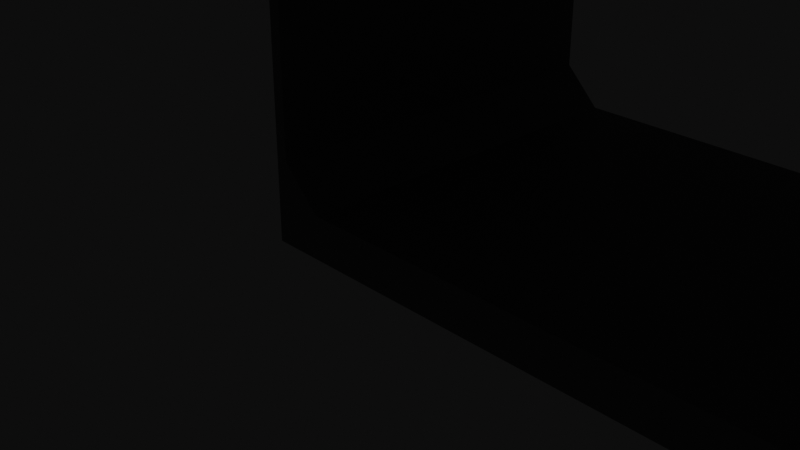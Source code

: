 # Source: blend.blend  (saved by Blender 3.4.6; exported with 4.5.12 LTS)
import bpy
from mathutils import Matrix  # noqa: F401  (used for matrix-valued properties, if any)

bpy.ops.wm.read_factory_settings(use_empty=True)
scene = bpy.context.scene
scene.name = 'Scene'

# ---- collections
col_x = bpy.data.collections.new('_線路'); scene.collection.children.link(col_x)
col_x_1 = bpy.data.collections.new('トンネル'); scene.collection.children.link(col_x_1)
col_x_2 = bpy.data.collections.new('連続ドンネル'); col_x_1.children.link(col_x_2)
col_2_4m = bpy.data.collections.new('2.4m'); col_x_1.children.link(col_2_4m)
col_4_8m = bpy.data.collections.new('4,8m'); col_x_1.children.link(col_4_8m)
col_6m_001 = bpy.data.collections.new('6m.001'); col_x_1.children.link(col_6m_001)
col_7_2m = bpy.data.collections.new('7.2m'); col_x_1.children.link(col_7_2m)
col_14_4m = bpy.data.collections.new('14.4m'); col_x_1.children.link(col_14_4m)
col_x_3 = bpy.data.collections.new('駅部'); scene.collection.children.link(col_x_3)
col_x_4 = bpy.data.collections.new('別ファイル'); col_x_3.children.link(col_x_4)
col_6m = bpy.data.collections.new('駅_6m'); col_x_3.children.link(col_6m)

# ---- materials (node trees are filled in below, after node groups)
mat_x = bpy.data.materials.new('枕木')
mat_x_1 = bpy.data.materials.new('レール')
mat_x_2 = bpy.data.materials.new('マテリアル')
mat_001 = bpy.data.materials.new('マテリアル.001')
mat_002 = bpy.data.materials.new('マテリアル.002')
mat_x_3 = bpy.data.materials.new('手すり')
mat_001_1 = bpy.data.materials.new('レール.001')

# ---- node groups
ng_auto_smooth = bpy.data.node_groups.new('Auto Smooth', 'GeometryNodeTree')
_s = ng_auto_smooth.interface.new_socket(name='Geometry', in_out='OUTPUT', socket_type='NodeSocketGeometry')
_s = ng_auto_smooth.interface.new_socket(name='Geometry', in_out='INPUT', socket_type='NodeSocketGeometry')
_s = ng_auto_smooth.interface.new_socket(name='Angle', in_out='INPUT', socket_type='NodeSocketFloat')
_s.subtype = 'ANGLE'
_s.min_value = 0.0
_s.max_value = 3.142
ng_auto_smooth.is_modifier = True
_N = ng_auto_smooth.nodes; _L = ng_auto_smooth.links
n0 = _N.new('NodeGroupOutput'); n0.name = 'Group Output'; n0.location = (480, -100)
n1 = _N.new('NodeGroupInput'); n1.name = 'Group Input'; n1.location = (-420, -300)
n2 = _N.new('NodeGroupInput'); n2.name = 'Group Input.001'; n2.location = (-60, -100)
n3 = _N.new('GeometryNodeSetShadeSmooth'); n3.name = 'Set Shade Smooth'; n3.location = (120, -100)
n3.domain = 'EDGE'
n4 = _N.new('GeometryNodeSetShadeSmooth'); n4.name = 'Set Shade Smooth.001'; n4.location = (300, -100)
n5 = _N.new('GeometryNodeInputMeshEdgeAngle'); n5.name = 'Edge Angle'; n5.location = (-420, -220)
n6 = _N.new('GeometryNodeInputEdgeSmooth'); n6.name = 'Is Edge Smooth'; n6.location = (-60, -160)
n7 = _N.new('GeometryNodeInputShadeSmooth'); n7.name = 'Is Face Smooth'; n7.location = (-240, -340)
n8 = _N.new('FunctionNodeBooleanMath'); n8.name = 'Boolean Math'; n8.location = (-60, -220)
n9 = _N.new('FunctionNodeCompare'); n9.name = 'Compare'; n9.location = (-240, -180)
n9.operation = 'LESS_EQUAL'
_L.new(n5.outputs[0], n9.inputs[0])
_L.new(n4.outputs[0], n0.inputs[0])
_L.new(n1.outputs[1], n9.inputs[1])
_L.new(n9.outputs[0], n8.inputs[0])
_L.new(n7.outputs[0], n8.inputs[1])
_L.new(n2.outputs[0], n3.inputs[0])
_L.new(n6.outputs[0], n3.inputs[1])
_L.new(n3.outputs[0], n4.inputs[0])
_L.new(n8.outputs[0], n3.inputs[2])
n0.is_active_output = True

# ---- material node trees
mat_x.use_nodes = True; mat_x.node_tree.nodes.clear()
_N = mat_x.node_tree.nodes; _L = mat_x.node_tree.links
n0 = _N.new('ShaderNodeBsdfPrincipled'); n0.name = 'プリンシプルBSDF'; n0.location = (10, 300)
n0.distribution = 'GGX'
n0.subsurface_method = 'RANDOM_WALK_SKIN'
n0.inputs[0].default_value = (0.2, 0.2, 0.2, 1.0)
n0.inputs[3].default_value = 1.45
n0.inputs[27].default_value = (0.0, 0.0, 0.0, 1.0)
n0.inputs[28].default_value = 1.0
n1 = _N.new('ShaderNodeOutputMaterial'); n1.name = 'マテリアル出力'; n1.location = (300, 300)
_L.new(n0.outputs[0], n1.inputs[0])
n1.is_active_output = True
mat_x_1.use_nodes = True; mat_x_1.node_tree.nodes.clear()
_N = mat_x_1.node_tree.nodes; _L = mat_x_1.node_tree.links
n0 = _N.new('ShaderNodeBsdfPrincipled'); n0.name = 'プリンシプルBSDF'; n0.location = (10, 300)
n0.distribution = 'GGX'
n0.subsurface_method = 'RANDOM_WALK_SKIN'
n0.inputs[0].default_value = (0.1, 0.1, 0.1, 1.0)
n0.inputs[3].default_value = 1.45
n0.inputs[27].default_value = (0.0, 0.0, 0.0, 1.0)
n0.inputs[28].default_value = 1.0
n1 = _N.new('ShaderNodeOutputMaterial'); n1.name = 'マテリアル出力'; n1.location = (300, 300)
_L.new(n0.outputs[0], n1.inputs[0])
n1.is_active_output = True
mat_x_2.use_nodes = True; mat_x_2.node_tree.nodes.clear()
_N = mat_x_2.node_tree.nodes; _L = mat_x_2.node_tree.links
n0 = _N.new('ShaderNodeBsdfPrincipled'); n0.name = 'プリンシプルBSDF'; n0.location = (10, 300)
n0.distribution = 'GGX'
n0.subsurface_method = 'RANDOM_WALK_SKIN'
n0.inputs[0].default_value = (0.15, 0.15, 0.15, 1.0)
n0.inputs[2].default_value = 1.0
n0.inputs[3].default_value = 1.45
n0.inputs[27].default_value = (0.0, 0.0, 0.0, 1.0)
n0.inputs[28].default_value = 1.0
n1 = _N.new('ShaderNodeOutputMaterial'); n1.name = 'マテリアル出力'; n1.location = (300, 300)
_L.new(n0.outputs[0], n1.inputs[0])
n1.is_active_output = True
mat_001.use_nodes = True; mat_001.node_tree.nodes.clear()
_N = mat_001.node_tree.nodes; _L = mat_001.node_tree.links
n0 = _N.new('ShaderNodeBsdfPrincipled'); n0.name = 'プリンシプルBSDF'; n0.location = (10, 300)
n0.distribution = 'GGX'
n0.subsurface_method = 'RANDOM_WALK_SKIN'
n0.inputs[0].default_value = (0.2, 0.2, 0.2, 1.0)
n0.inputs[3].default_value = 1.45
n0.inputs[27].default_value = (0.0, 0.0, 0.0, 1.0)
n0.inputs[28].default_value = 1.0
n1 = _N.new('ShaderNodeOutputMaterial'); n1.name = 'マテリアル出力'; n1.location = (300, 300)
_L.new(n0.outputs[0], n1.inputs[0])
n1.is_active_output = True
mat_002.use_nodes = True; mat_002.node_tree.nodes.clear()
_N = mat_002.node_tree.nodes; _L = mat_002.node_tree.links
n0 = _N.new('ShaderNodeBsdfPrincipled'); n0.name = 'プリンシプルBSDF'; n0.location = (10, 300)
n0.distribution = 'GGX'
n0.subsurface_method = 'RANDOM_WALK_SKIN'
n0.inputs[0].default_value = (0.25, 0.25, 0.25, 1.0)
n0.inputs[3].default_value = 1.45
n0.inputs[27].default_value = (0.0, 0.0, 0.0, 1.0)
n0.inputs[28].default_value = 1.0
n1 = _N.new('ShaderNodeOutputMaterial'); n1.name = 'マテリアル出力'; n1.location = (300, 300)
_L.new(n0.outputs[0], n1.inputs[0])
n1.is_active_output = True
mat_x_3.use_nodes = True; mat_x_3.node_tree.nodes.clear()
_N = mat_x_3.node_tree.nodes; _L = mat_x_3.node_tree.links
n0 = _N.new('ShaderNodeBsdfPrincipled'); n0.name = 'プリンシプルBSDF'; n0.location = (10, 300)
n0.distribution = 'GGX'
n0.subsurface_method = 'RANDOM_WALK_SKIN'
n0.inputs[0].default_value = (0.4, 0.3603, 0.1767, 1.0)
n0.inputs[3].default_value = 1.45
n0.inputs[27].default_value = (0.0, 0.0, 0.0, 1.0)
n0.inputs[28].default_value = 1.0
n1 = _N.new('ShaderNodeOutputMaterial'); n1.name = 'マテリアル出力'; n1.location = (300, 300)
_L.new(n0.outputs[0], n1.inputs[0])
n1.is_active_output = True
mat_001_1.use_nodes = True; mat_001_1.node_tree.nodes.clear()
_N = mat_001_1.node_tree.nodes; _L = mat_001_1.node_tree.links
n0 = _N.new('ShaderNodeBsdfPrincipled'); n0.name = 'プリンシプルBSDF'; n0.location = (10, 300)
n0.distribution = 'GGX'
n0.subsurface_method = 'RANDOM_WALK_SKIN'
n0.inputs[3].default_value = 1.45
n0.inputs[28].default_value = 100.0
n1 = _N.new('ShaderNodeOutputMaterial'); n1.name = 'マテリアル出力'; n1.location = (300, 300)
_L.new(n0.outputs[0], n1.inputs[0])
n1.is_active_output = True

# ---- world
world_world = bpy.data.worlds.new('World'); scene.world = world_world
world_world.use_nodes = True; world_world.node_tree.nodes.clear()
_N = world_world.node_tree.nodes; _L = world_world.node_tree.links
n0 = _N.new('ShaderNodeOutputWorld'); n0.name = 'World Output'; n0.location = (300, 300)
n1 = _N.new('ShaderNodeBackground'); n1.name = 'Background'; n1.location = (10, 300)
n1.inputs[0].default_value = (0.05088, 0.05088, 0.05088, 1.0)
_L.new(n1.outputs[0], n0.inputs[0])
n0.is_active_output = True
world_world.color = (0.05088, 0.05088, 0.05088)
world_world.use_sun_shadow = False
world_world.sun_shadow_jitter_overblur = 0.0

# ---- cameras
cam_camera = bpy.data.cameras.new('Camera')
cam_camera.clip_end = 100.0
cam_camera.ortho_scale = 7.314

# ---- lights
light_light = bpy.data.lights.new('Light', 'POINT')
light_light.transmission_factor = 0.0
light_light.energy = 1000.0
light_light.shadow_soft_size = 0.1
light_light.shadow_maximum_resolution = 0.006
light_light.use_absolute_resolution = True

# ---- meshes
me_003 = bpy.data.meshes.new('立方体.003')
me_003.from_pydata([(-1.05, -0.13, -0.105), (-1.05, -0.13, 0.105), (-1.05, 0.13, -0.105), (-1.05, 0.13, 0.105), (0.0, 0.13, -0.105), (0.0, 0.13, 0.073), (0.0, -0.13, -0.105), (0.0, -0.13, 0.073), (-0.3, 0.13, -0.105), (-0.3, -0.13, 0.073), (-0.3, 0.13, 0.073), (-0.3, -0.13, -0.105), (-0.575, 0.13, -0.105), (-0.575, -0.13, 0.105), (-0.575, 0.13, 0.105), (-0.575, -0.13, -0.105), (-0.8685, 0.13, -0.105), (-0.8685, -0.13, 0.105), (-0.8685, 0.13, 0.105), (-0.8685, -0.13, -0.105), (-0.6375, 0.13, 0.105), (-0.6375, -0.13, -0.105), (-0.6375, 0.13, -0.105), (-0.6375, -0.13, 0.105), (-0.6375, -0.13, 0.085), (-0.8685, -0.13, 0.085), (-0.8685, 0.13, 0.085), (-0.6375, 0.13, 0.085), (1.05, -0.13, -0.105), (1.05, -0.13, 0.105), (1.05, 0.13, -0.105), (1.05, 0.13, 0.105), (0.3, 0.13, -0.105), (0.3, -0.13, 0.073), (0.3, 0.13, 0.073), (0.3, -0.13, -0.105), (0.575, 0.13, -0.105), (0.575, -0.13, 0.105), (0.575, 0.13, 0.105), (0.575, -0.13, -0.105), (0.8685, 0.13, -0.105), (0.8685, -0.13, 0.105), (0.8685, 0.13, 0.105), (0.8685, -0.13, -0.105), (0.6375, 0.13, 0.105), (0.6375, -0.13, -0.105), (0.6375, 0.13, -0.105), (0.6375, -0.13, 0.105), (0.6375, -0.13, 0.085), (0.8685, -0.13, 0.085), (0.8685, 0.13, 0.085), (0.6375, 0.13, 0.085)], [], [(0, 1, 3, 2), (7, 6, 4, 5), (19, 17, 1, 0), (18, 3, 1, 17), (8, 4, 6, 11), (8, 10, 5, 4), (12, 14, 10, 8), (12, 8, 11, 15), (5, 10, 9, 7), (6, 7, 9, 11), (22, 12, 15, 21), (22, 20, 14, 12), (10, 14, 13, 9), (11, 9, 13, 15), (2, 3, 18, 16), (2, 16, 19, 0), (23, 20, 27, 24), (21, 23, 24, 25, 17, 19), (15, 13, 23, 21), (14, 20, 23, 13), (16, 18, 26, 27, 20, 22), (16, 22, 21, 19), (27, 26, 25, 24), (18, 17, 25, 26), (28, 30, 31, 29), (43, 28, 29, 41), (42, 41, 29, 31), (32, 35, 6, 4), (32, 4, 5, 34), (36, 32, 34, 38), (36, 39, 35, 32), (5, 7, 33, 34), (6, 35, 33, 7), (46, 45, 39, 36), (46, 36, 38, 44), (34, 33, 37, 38), (35, 39, 37, 33), (30, 40, 42, 31), (30, 28, 43, 40), (47, 48, 51, 44), (45, 43, 41, 49, 48, 47), (39, 45, 47, 37), (38, 37, 47, 44), (40, 46, 44, 51, 50, 42), (40, 43, 45, 46), (51, 48, 49, 50), (42, 50, 49, 41)])
_uv = me_003.uv_layers.new(name='UVマップ')
_uv.uv.foreach_set('vector', [0.375, 0.0, 0.625, 0.0, 0.625, 0.25, 0.375, 0.25, 0.625, 0.875, 0.375, 0.875, 0.25, 0.5, 0.625, 0.375, 0.375, 1.0, 0.625, 1.0, 0.625, 1.0, 0.375, 1.0, 0.875, 0.5, 0.875, 0.5, 0.875, 0.75, 0.875, 0.75, 0.25, 0.5, 0.25, 0.5, 0.25, 0.75, 0.25, 0.75, 0.375, 0.375, 0.625, 0.375, 0.625, 0.375, 0.375, 0.375, 0.375, 0.375, 0.625, 0.375, 0.625, 0.375, 0.375, 0.375, 0.25, 0.5, 0.25, 0.5, 0.25, 0.75, 0.25, 0.75, 0.75, 0.5, 0.75, 0.5, 0.75, 0.75, 0.75, 0.75, 0.375, 0.875, 0.625, 0.875, 0.625, 0.875, 0.375, 0.875, 0.125, 0.5, 0.25, 0.5, 0.25, 0.75, 0.125, 0.75, 0.375, 0.25, 0.625, 0.25, 0.625, 0.375, 0.375, 0.375, 0.75, 0.5, 0.75, 0.5, 0.75, 0.75, 0.75, 0.75, 0.375, 0.875, 0.625, 0.875, 0.625, 0.875, 0.375, 0.875, 0.375, 0.25, 0.625, 0.25, 0.625, 0.25, 0.375, 0.25, 0.125, 0.5, 0.125, 0.5, 0.125, 0.75, 0.125, 0.75, 0.875, 0.75, 0.875, 0.5, 0.875, 0.5, 0.875, 0.75, 0.375, 1.0, 0.625, 1.0, 0.625, 1.0, 0.625, 1.0, 0.625, 1.0, 0.375, 1.0, 0.375, 0.875, 0.625, 0.875, 0.625, 1.0, 0.375, 1.0, 0.75, 0.5, 0.875, 0.5, 0.875, 0.75, 0.75, 0.75, 0.375, 0.25, 0.625, 0.25, 0.625, 0.25, 0.625, 0.25, 0.625, 0.25, 0.375, 0.25, 0.125, 0.5, 0.125, 0.5, 0.125, 0.75, 0.125, 0.75, 0.875, 0.5, 0.875, 0.5, 0.875, 0.75, 0.875, 0.75, 0.875, 0.5, 0.875, 0.75, 0.875, 0.75, 0.875, 0.5, 0.375, 0.0, 0.375, 0.25, 0.625, 0.25, 0.625, 0.0, 0.375, 1.0, 0.375, 1.0, 0.625, 1.0, 0.625, 1.0, 0.875, 0.5, 0.875, 0.75, 0.875, 0.75, 0.875, 0.5, 0.25, 0.5, 0.25, 0.75, 0.25, 0.75, 0.25, 0.5, 0.375, 0.375, 0.375, 0.375, 0.625, 0.375, 0.625, 0.375, 0.375, 0.375, 0.375, 0.375, 0.625, 0.375, 0.625, 0.375, 0.25, 0.5, 0.25, 0.75, 0.25, 0.75, 0.25, 0.5, 0.75, 0.5, 0.75, 0.75, 0.75, 0.75, 0.75, 0.5, 0.375, 0.875, 0.375, 0.875, 0.625, 0.875, 0.625, 0.875, 0.125, 0.5, 0.125, 0.75, 0.25, 0.75, 0.25, 0.5, 0.375, 0.25, 0.375, 0.375, 0.625, 0.375, 0.625, 0.25, 0.75, 0.5, 0.75, 0.75, 0.75, 0.75, 0.75, 0.5, 0.375, 0.875, 0.375, 0.875, 0.625, 0.875, 0.625, 0.875, 0.375, 0.25, 0.375, 0.25, 0.625, 0.25, 0.625, 0.25, 0.125, 0.5, 0.125, 0.75, 0.125, 0.75, 0.125, 0.5, 0.875, 0.75, 0.875, 0.75, 0.875, 0.5, 0.875, 0.5, 0.375, 1.0, 0.375, 1.0, 0.625, 1.0, 0.625, 1.0, 0.625, 1.0, 0.625, 1.0, 0.375, 0.875, 0.375, 1.0, 0.625, 1.0, 0.625, 0.875, 0.75, 0.5, 0.75, 0.75, 0.875, 0.75, 0.875, 0.5, 0.375, 0.25, 0.375, 0.25, 0.625, 0.25, 0.625, 0.25, 0.625, 0.25, 0.625, 0.25, 0.125, 0.5, 0.125, 0.75, 0.125, 0.75, 0.125, 0.5, 0.875, 0.5, 0.875, 0.75, 0.875, 0.75, 0.875, 0.5, 0.875, 0.5, 0.875, 0.5, 0.875, 0.75, 0.875, 0.75])
me_003.materials.append(mat_x)
me_003.update()
me_009 = bpy.data.meshes.new('立方体.009')
me_009.from_pydata([(-0.0325, -2.5, 0.0), (-0.0325, 2.5, 0.0), (0.0325, -2.5, 0.0), (0.0325, 2.5, 0.0), (-0.0075, -2.5, -0.049), (-0.0075, 2.5, -0.049), (0.0075, 2.5, -0.049), (0.0075, -2.5, -0.049), (-0.0325, -2.5, -0.039), (-0.0325, 2.5, -0.039), (0.0325, 2.5, -0.039), (0.0325, -2.5, -0.039), (-0.0075, 2.5, -0.123), (0.0075, 2.5, -0.123), (0.0075, -2.5, -0.123), (-0.0075, -2.5, -0.123), (-0.0635, 2.5, -0.153), (0.0635, 2.5, -0.153), (0.0635, -2.5, -0.153), (-0.0635, -2.5, -0.153), (-0.0635, -2.5, -0.143), (-0.0635, 2.5, -0.143), (0.0635, 2.5, -0.143), (0.0635, -2.5, -0.143)], [], [(8, 0, 1, 9), (9, 1, 3, 10), (10, 3, 2, 11), (11, 2, 0, 8), (3, 1, 0, 2), (14, 7, 4, 15), (13, 6, 7, 14), (12, 5, 6, 13), (15, 4, 5, 12), (7, 11, 8, 4), (6, 10, 11, 7), (5, 9, 10, 6), (4, 8, 9, 5), (20, 15, 12, 21), (21, 12, 13, 22), (22, 13, 14, 23), (23, 14, 15, 20), (18, 19, 16, 17), (18, 23, 20, 19), (17, 22, 23, 18), (16, 21, 22, 17), (19, 20, 21, 16)])
_uv = me_009.uv_layers.new(name='UVマップ')
_uv.uv.foreach_set('vector', [0.625, 0.0, 0.625, 0.0, 0.625, 0.25, 0.625, 0.25, 0.625, 0.25, 0.625, 0.25, 0.625, 0.5, 0.625, 0.5, 0.625, 0.5, 0.625, 0.5, 0.625, 0.75, 0.625, 0.75, 0.625, 0.75, 0.625, 0.75, 0.625, 1.0, 0.625, 1.0, 0.625, 0.5, 0.875, 0.5, 0.875, 0.75, 0.625, 0.75, 0.625, 0.75, 0.625, 0.75, 0.625, 1.0, 0.625, 1.0, 0.625, 0.5, 0.625, 0.5, 0.625, 0.75, 0.625, 0.75, 0.625, 0.25, 0.625, 0.25, 0.625, 0.5, 0.625, 0.5, 0.625, 0.0, 0.625, 0.0, 0.625, 0.25, 0.625, 0.25, 0.625, 0.75, 0.625, 0.75, 0.625, 1.0, 0.625, 1.0, 0.625, 0.5, 0.625, 0.5, 0.625, 0.75, 0.625, 0.75, 0.625, 0.25, 0.625, 0.25, 0.625, 0.5, 0.625, 0.5, 0.625, 0.0, 0.625, 0.0, 0.625, 0.25, 0.625, 0.25, 0.625, 0.0, 0.625, 0.0, 0.625, 0.25, 0.625, 0.25, 0.625, 0.25, 0.625, 0.25, 0.625, 0.5, 0.625, 0.5, 0.625, 0.5, 0.625, 0.5, 0.625, 0.75, 0.625, 0.75, 0.625, 0.75, 0.625, 0.75, 0.625, 1.0, 0.625, 1.0, 0.625, 0.75, 0.625, 0.0, 0.625, 0.25, 0.625, 0.5, 0.625, 0.75, 0.625, 0.75, 0.625, 1.0, 0.625, 1.0, 0.625, 0.5, 0.625, 0.5, 0.625, 0.75, 0.625, 0.75, 0.625, 0.25, 0.625, 0.25, 0.625, 0.5, 0.625, 0.5, 0.625, 0.0, 0.625, 0.0, 0.625, 0.25, 0.625, 0.25])
me_009.materials.append(mat_x_1)
me_009.update()
me_010 = bpy.data.meshes.new('立方体.010')
me_010.from_pydata([(-0.0325, -2.5, 0.0), (-0.0325, 2.5, 0.0), (0.0325, -2.5, 0.0), (0.0325, 2.5, 0.0), (-0.0075, -2.5, -0.049), (-0.0075, 2.5, -0.049), (0.0075, 2.5, -0.049), (0.0075, -2.5, -0.049), (-0.0325, -2.5, -0.039), (-0.0325, 2.5, -0.039), (0.0325, 2.5, -0.039), (0.0325, -2.5, -0.039), (-0.0075, 2.5, -0.123), (0.0075, 2.5, -0.123), (0.0075, -2.5, -0.123), (-0.0075, -2.5, -0.123), (-0.0635, 2.5, -0.153), (0.0635, 2.5, -0.153), (0.0635, -2.5, -0.153), (-0.0635, -2.5, -0.153), (-0.0635, -2.5, -0.143), (-0.0635, 2.5, -0.143), (0.0635, 2.5, -0.143), (0.0635, -2.5, -0.143)], [], [(8, 0, 1, 9), (9, 1, 3, 10), (10, 3, 2, 11), (11, 2, 0, 8), (3, 1, 0, 2), (14, 7, 4, 15), (13, 6, 7, 14), (12, 5, 6, 13), (15, 4, 5, 12), (7, 11, 8, 4), (6, 10, 11, 7), (5, 9, 10, 6), (4, 8, 9, 5), (20, 15, 12, 21), (21, 12, 13, 22), (22, 13, 14, 23), (23, 14, 15, 20), (18, 19, 16, 17), (18, 23, 20, 19), (17, 22, 23, 18), (16, 21, 22, 17), (19, 20, 21, 16)])
_uv = me_010.uv_layers.new(name='UVマップ')
_uv.uv.foreach_set('vector', [0.625, 0.0, 0.625, 0.0, 0.625, 0.25, 0.625, 0.25, 0.625, 0.25, 0.625, 0.25, 0.625, 0.5, 0.625, 0.5, 0.625, 0.5, 0.625, 0.5, 0.625, 0.75, 0.625, 0.75, 0.625, 0.75, 0.625, 0.75, 0.625, 1.0, 0.625, 1.0, 0.625, 0.5, 0.875, 0.5, 0.875, 0.75, 0.625, 0.75, 0.625, 0.75, 0.625, 0.75, 0.625, 1.0, 0.625, 1.0, 0.625, 0.5, 0.625, 0.5, 0.625, 0.75, 0.625, 0.75, 0.625, 0.25, 0.625, 0.25, 0.625, 0.5, 0.625, 0.5, 0.625, 0.0, 0.625, 0.0, 0.625, 0.25, 0.625, 0.25, 0.625, 0.75, 0.625, 0.75, 0.625, 1.0, 0.625, 1.0, 0.625, 0.5, 0.625, 0.5, 0.625, 0.75, 0.625, 0.75, 0.625, 0.25, 0.625, 0.25, 0.625, 0.5, 0.625, 0.5, 0.625, 0.0, 0.625, 0.0, 0.625, 0.25, 0.625, 0.25, 0.625, 0.0, 0.625, 0.0, 0.625, 0.25, 0.625, 0.25, 0.625, 0.25, 0.625, 0.25, 0.625, 0.5, 0.625, 0.5, 0.625, 0.5, 0.625, 0.5, 0.625, 0.75, 0.625, 0.75, 0.625, 0.75, 0.625, 0.75, 0.625, 1.0, 0.625, 1.0, 0.625, 0.75, 0.625, 0.0, 0.625, 0.25, 0.625, 0.5, 0.625, 0.75, 0.625, 0.75, 0.625, 1.0, 0.625, 1.0, 0.625, 0.5, 0.625, 0.5, 0.625, 0.75, 0.625, 0.75, 0.625, 0.25, 0.625, 0.25, 0.625, 0.5, 0.625, 0.5, 0.625, 0.0, 0.625, 0.0, 0.625, 0.25, 0.625, 0.25])
me_010.materials.append(mat_x_1)
me_010.update()
me_005 = bpy.data.meshes.new('円柱.005')
me_005.from_pydata([(0.0, 2.65, -2.7), (0.0, 2.65, 2.5), (1.014, 2.448, -2.7), (1.014, 2.448, 2.5), (1.874, 1.874, -2.7), (1.874, 1.874, 2.5), (2.448, 1.014, -2.7), (2.448, 1.014, 2.5), (2.65, 0.0, -2.7), (2.65, 0.0, 2.5), (2.448, -1.014, -2.7), (2.448, -1.014, 2.5), (1.874, -1.874, -2.7), (1.874, -1.874, 2.5), (1.014, -2.448, -2.7), (1.014, -2.448, 2.5), (0.0, -2.65, -2.7), (0.0, -2.65, 2.5), (-1.014, -2.448, -2.7), (-1.014, -2.448, 2.5), (-1.874, -1.874, -2.7), (-1.874, -1.874, 2.5), (-2.448, -1.014, -2.7), (-2.448, -1.014, 2.5), (-2.65, 0.0, -2.7), (-2.65, 0.0, 2.5), (-2.448, 1.014, -2.7), (-2.448, 1.014, 2.5), (-1.874, 1.874, -2.7), (-1.874, 1.874, 2.5), (-1.014, 2.448, -2.7), (-1.014, 2.448, 2.5)], [], [(0, 1, 3, 2), (2, 3, 5, 4), (4, 5, 7, 6), (6, 7, 9, 8), (8, 9, 11, 10), (10, 11, 13, 12), (12, 13, 15, 14), (14, 15, 17, 16), (16, 17, 19, 18), (18, 19, 21, 20), (20, 21, 23, 22), (22, 23, 25, 24), (24, 25, 27, 26), (26, 27, 29, 28), (28, 29, 31, 30), (30, 31, 1, 0)])
_uv = me_005.uv_layers.new(name='UVマップ')
_uv.uv.foreach_set('vector', [1.0, 0.5, 1.0, 1.0, 0.9375, 1.0, 0.9375, 0.5, 0.9375, 0.5, 0.9375, 1.0, 0.875, 1.0, 0.875, 0.5, 0.875, 0.5, 0.875, 1.0, 0.8125, 1.0, 0.8125, 0.5, 0.8125, 0.5, 0.8125, 1.0, 0.75, 1.0, 0.75, 0.5, 0.75, 0.5, 0.75, 1.0, 0.6875, 1.0, 0.6875, 0.5, 0.6875, 0.5, 0.6875, 1.0, 0.625, 1.0, 0.625, 0.5, 0.625, 0.5, 0.625, 1.0, 0.5625, 1.0, 0.5625, 0.5, 0.5625, 0.5, 0.5625, 1.0, 0.5, 1.0, 0.5, 0.5, 0.5, 0.5, 0.5, 1.0, 0.4375, 1.0, 0.4375, 0.5, 0.4375, 0.5, 0.4375, 1.0, 0.375, 1.0, 0.375, 0.5, 0.375, 0.5, 0.375, 1.0, 0.3125, 1.0, 0.3125, 0.5, 0.3125, 0.5, 0.3125, 1.0, 0.25, 1.0, 0.25, 0.5, 0.25, 0.5, 0.25, 1.0, 0.1875, 1.0, 0.1875, 0.5, 0.1875, 0.5, 0.1875, 1.0, 0.125, 1.0, 0.125, 0.5, 0.125, 0.5, 0.125, 1.0, 0.0625, 1.0, 0.0625, 0.5, 0.0625, 0.5, 0.0625, 1.0, 0.0, 1.0, 0.0, 0.5])
me_005.materials.append(mat_x_2)
me_005.update()
me_003_1 = bpy.data.meshes.new('円柱.003')
me_003_1.from_pydata([(0.0, 2.37, -2.7), (0.0, 2.37, 2.5), (0.1163, 2.367, -2.7), (0.1163, 2.367, 2.5), (0.2323, 2.359, -2.7), (0.2323, 2.359, 2.5), (0.3478, 2.344, -2.7), (0.3478, 2.344, 2.5), (0.4624, 2.324, -2.7), (0.4624, 2.324, 2.5), (0.5759, 2.299, -2.7), (0.5759, 2.299, 2.5), (0.688, 2.268, -2.7), (0.688, 2.268, 2.5), (0.7984, 2.231, -2.7), (0.7984, 2.231, 2.5), (0.907, 2.19, -2.7), (0.907, 2.19, 2.5), (1.013, 2.142, -2.7), (1.013, 2.142, 2.5), (1.117, 2.09, -2.7), (1.117, 2.09, 2.5), (1.218, 2.033, -2.7), (1.218, 2.033, 2.5), (1.317, 1.971, -2.7), (1.317, 1.971, 2.5), (1.412, 1.904, -2.7), (1.412, 1.904, 2.5), (1.504, 1.832, -2.7), (1.504, 1.832, 2.5), (1.592, 1.756, -2.7), (1.592, 1.756, 2.5), (1.676, 1.676, -2.7), (1.676, 1.676, 2.5), (1.756, 1.592, -2.7), (1.756, 1.592, 2.5), (1.832, 1.504, -2.7), (1.832, 1.504, 2.5), (1.904, 1.412, -2.7), (1.904, 1.412, 2.5), (1.971, 1.317, -2.7), (1.971, 1.317, 2.5), (2.033, 1.218, -2.7), (2.033, 1.218, 2.5), (2.09, 1.117, -2.7), (2.09, 1.117, 2.5), (2.142, 1.013, -2.7), (2.142, 1.013, 2.5), (2.19, 0.907, -2.7), (2.19, 0.907, 2.5), (2.231, 0.7984, -2.7), (2.231, 0.7984, 2.5), (2.268, 0.688, -2.7), (2.268, 0.688, 2.5), (2.299, 0.5759, -2.7), (2.299, 0.5759, 2.5), (2.324, 0.4624, -2.7), (2.324, 0.4624, 2.5), (2.344, 0.3478, -2.7), (2.344, 0.3478, 2.5), (2.359, 0.2323, -2.7), (2.359, 0.2323, 2.5), (2.367, 0.1163, -2.7), (2.367, 0.1163, 2.5), (2.37, 0.0, -2.7), (2.37, 0.0, 2.5), (2.367, -0.1163, -2.7), (2.367, -0.1163, 2.5), (2.359, -0.2323, -2.7), (2.359, -0.2323, 2.5), (2.344, -0.3478, -2.7), (2.344, -0.3478, 2.5), (2.324, -0.4624, -2.7), (2.324, -0.4624, 2.5), (2.299, -0.5759, -2.7), (2.299, -0.5759, 2.5), (2.268, -0.688, -2.7), (2.268, -0.688, 2.5), (2.231, -0.7984, -2.7), (2.231, -0.7984, 2.5), (2.19, -0.907, -2.7), (2.19, -0.907, 2.5), (2.142, -1.013, -2.7), (2.142, -1.013, 2.5), (2.09, -1.117, -2.7), (2.09, -1.117, 2.5), (2.033, -1.218, -2.7), (2.033, -1.218, 2.5), (1.971, -1.317, -2.7), (1.971, -1.317, 2.5), (1.904, -1.412, -2.7), (1.904, -1.412, 2.5), (1.832, -1.504, -2.7), (1.832, -1.504, 2.5), (1.756, -1.592, -2.7), (1.756, -1.592, 2.5), (1.676, -1.676, -2.7), (1.676, -1.676, 2.5), (1.592, -1.756, -2.7), (1.592, -1.756, 2.5), (1.504, -1.832, -2.7), (1.504, -1.832, 2.5), (1.412, -1.904, -2.7), (1.412, -1.904, 2.5), (1.317, -1.971, -2.7), (1.317, -1.971, 2.5), (1.218, -2.033, -2.7), (1.218, -2.033, 2.5), (1.117, -2.09, -2.7), (1.117, -2.09, 2.5), (1.013, -2.142, -2.7), (1.013, -2.142, 2.5), (0.907, -2.19, -2.7), (0.907, -2.19, 2.5), (0.7984, -2.231, -2.7), (0.7984, -2.231, 2.5), (0.688, -2.268, -2.7), (0.688, -2.268, 2.5), (0.5759, -2.299, -2.7), (0.5759, -2.299, 2.5), (0.4624, -2.324, -2.7), (0.4624, -2.324, 2.5), (0.3478, -2.344, -2.7), (0.3478, -2.344, 2.5), (0.2323, -2.359, -2.7), (0.2323, -2.359, 2.5), (0.1163, -2.367, -2.7), (0.1163, -2.367, 2.5), (0.0, -2.37, -2.7), (0.0, -2.37, 2.5), (-0.1163, -2.367, -2.7), (-0.1163, -2.367, 2.5), (-0.2323, -2.359, -2.7), (-0.2323, -2.359, 2.5), (-0.3478, -2.344, -2.7), (-0.3478, -2.344, 2.5), (-0.4624, -2.324, -2.7), (-0.4624, -2.324, 2.5), (-0.5759, -2.299, -2.7), (-0.5759, -2.299, 2.5), (-0.688, -2.268, -2.7), (-0.688, -2.268, 2.5), (-0.7984, -2.231, -2.7), (-0.7984, -2.231, 2.5), (-0.907, -2.19, -2.7), (-0.907, -2.19, 2.5), (-1.013, -2.142, -2.7), (-1.013, -2.142, 2.5), (-1.117, -2.09, -2.7), (-1.117, -2.09, 2.5), (-1.218, -2.033, -2.7), (-1.218, -2.033, 2.5), (-1.317, -1.971, -2.7), (-1.317, -1.971, 2.5), (-1.412, -1.904, -2.7), (-1.412, -1.904, 2.5), (-1.504, -1.832, -2.7), (-1.504, -1.832, 2.5), (-1.592, -1.756, -2.7), (-1.592, -1.756, 2.5), (-1.676, -1.676, -2.7), (-1.676, -1.676, 2.5), (-1.756, -1.592, -2.7), (-1.756, -1.592, 2.5), (-1.832, -1.504, -2.7), (-1.832, -1.504, 2.5), (-1.904, -1.412, -2.7), (-1.904, -1.412, 2.5), (-1.971, -1.317, -2.7), (-1.971, -1.317, 2.5), (-2.033, -1.218, -2.7), (-2.033, -1.218, 2.5), (-2.09, -1.117, -2.7), (-2.09, -1.117, 2.5), (-2.142, -1.013, -2.7), (-2.142, -1.013, 2.5), (-2.19, -0.907, -2.7), (-2.19, -0.907, 2.5), (-2.231, -0.7984, -2.7), (-2.231, -0.7984, 2.5), (-2.268, -0.688, -2.7), (-2.268, -0.688, 2.5), (-2.299, -0.5759, -2.7), (-2.299, -0.5759, 2.5), (-2.324, -0.4624, -2.7), (-2.324, -0.4624, 2.5), (-2.344, -0.3478, -2.7), (-2.344, -0.3478, 2.5), (-2.359, -0.2323, -2.7), (-2.359, -0.2323, 2.5), (-2.367, -0.1163, -2.7), (-2.367, -0.1163, 2.5), (-2.37, 0.0, -2.7), (-2.37, 0.0, 2.5), (-2.367, 0.1163, -2.7), (-2.367, 0.1163, 2.5), (-2.359, 0.2323, -2.7), (-2.359, 0.2323, 2.5), (-2.344, 0.3478, -2.7), (-2.344, 0.3478, 2.5), (-2.324, 0.4624, -2.7), (-2.324, 0.4624, 2.5), (-2.299, 0.5759, -2.7), (-2.299, 0.5759, 2.5), (-2.268, 0.688, -2.7), (-2.268, 0.688, 2.5), (-2.231, 0.7984, -2.7), (-2.231, 0.7984, 2.5), (-2.19, 0.907, -2.7), (-2.19, 0.907, 2.5), (-2.142, 1.013, -2.7), (-2.142, 1.013, 2.5), (-2.09, 1.117, -2.7), (-2.09, 1.117, 2.5), (-2.033, 1.218, -2.7), (-2.033, 1.218, 2.5), (-1.971, 1.317, -2.7), (-1.971, 1.317, 2.5), (-1.904, 1.412, -2.7), (-1.904, 1.412, 2.5), (-1.832, 1.504, -2.7), (-1.832, 1.504, 2.5), (-1.756, 1.592, -2.7), (-1.756, 1.592, 2.5), (-1.676, 1.676, -2.7), (-1.676, 1.676, 2.5), (-1.592, 1.756, -2.7), (-1.592, 1.756, 2.5), (-1.504, 1.832, -2.7), (-1.504, 1.832, 2.5), (-1.412, 1.904, -2.7), (-1.412, 1.904, 2.5), (-1.317, 1.971, -2.7), (-1.317, 1.971, 2.5), (-1.218, 2.033, -2.7), (-1.218, 2.033, 2.5), (-1.117, 2.09, -2.7), (-1.117, 2.09, 2.5), (-1.013, 2.142, -2.7), (-1.013, 2.142, 2.5), (-0.907, 2.19, -2.7), (-0.907, 2.19, 2.5), (-0.7984, 2.231, -2.7), (-0.7984, 2.231, 2.5), (-0.688, 2.268, -2.7), (-0.688, 2.268, 2.5), (-0.5759, 2.299, -2.7), (-0.5759, 2.299, 2.5), (-0.4624, 2.324, -2.7), (-0.4624, 2.324, 2.5), (-0.3478, 2.344, -2.7), (-0.3478, 2.344, 2.5), (-0.2323, 2.359, -2.7), (-0.2323, 2.359, 2.5), (-0.1163, 2.367, -2.7), (-0.1163, 2.367, 2.5)], [], [(0, 2, 3, 1), (2, 4, 5, 3), (4, 6, 7, 5), (6, 8, 9, 7), (8, 10, 11, 9), (10, 12, 13, 11), (12, 14, 15, 13), (14, 16, 17, 15), (16, 18, 19, 17), (18, 20, 21, 19), (20, 22, 23, 21), (22, 24, 25, 23), (24, 26, 27, 25), (26, 28, 29, 27), (28, 30, 31, 29), (30, 32, 33, 31), (32, 34, 35, 33), (34, 36, 37, 35), (36, 38, 39, 37), (38, 40, 41, 39), (40, 42, 43, 41), (42, 44, 45, 43), (44, 46, 47, 45), (46, 48, 49, 47), (48, 50, 51, 49), (50, 52, 53, 51), (52, 54, 55, 53), (54, 56, 57, 55), (56, 58, 59, 57), (58, 60, 61, 59), (60, 62, 63, 61), (62, 64, 65, 63), (64, 66, 67, 65), (66, 68, 69, 67), (68, 70, 71, 69), (70, 72, 73, 71), (72, 74, 75, 73), (74, 76, 77, 75), (76, 78, 79, 77), (78, 80, 81, 79), (80, 82, 83, 81), (82, 84, 85, 83), (84, 86, 87, 85), (86, 88, 89, 87), (88, 90, 91, 89), (90, 92, 93, 91), (92, 94, 95, 93), (94, 96, 97, 95), (96, 98, 99, 97), (98, 100, 101, 99), (100, 102, 103, 101), (102, 104, 105, 103), (104, 106, 107, 105), (106, 108, 109, 107), (108, 110, 111, 109), (110, 112, 113, 111), (112, 114, 115, 113), (114, 116, 117, 115), (116, 118, 119, 117), (118, 120, 121, 119), (120, 122, 123, 121), (122, 124, 125, 123), (124, 126, 127, 125), (126, 128, 129, 127), (128, 130, 131, 129), (130, 132, 133, 131), (132, 134, 135, 133), (134, 136, 137, 135), (136, 138, 139, 137), (138, 140, 141, 139), (140, 142, 143, 141), (142, 144, 145, 143), (144, 146, 147, 145), (146, 148, 149, 147), (148, 150, 151, 149), (150, 152, 153, 151), (152, 154, 155, 153), (154, 156, 157, 155), (156, 158, 159, 157), (158, 160, 161, 159), (160, 162, 163, 161), (162, 164, 165, 163), (164, 166, 167, 165), (166, 168, 169, 167), (168, 170, 171, 169), (170, 172, 173, 171), (172, 174, 175, 173), (174, 176, 177, 175), (176, 178, 179, 177), (178, 180, 181, 179), (180, 182, 183, 181), (182, 184, 185, 183), (184, 186, 187, 185), (186, 188, 189, 187), (188, 190, 191, 189), (190, 192, 193, 191), (192, 194, 195, 193), (194, 196, 197, 195), (196, 198, 199, 197), (198, 200, 201, 199), (200, 202, 203, 201), (202, 204, 205, 203), (204, 206, 207, 205), (206, 208, 209, 207), (208, 210, 211, 209), (210, 212, 213, 211), (212, 214, 215, 213), (214, 216, 217, 215), (216, 218, 219, 217), (218, 220, 221, 219), (220, 222, 223, 221), (222, 224, 225, 223), (224, 226, 227, 225), (226, 228, 229, 227), (228, 230, 231, 229), (230, 232, 233, 231), (232, 234, 235, 233), (234, 236, 237, 235), (236, 238, 239, 237), (238, 240, 241, 239), (240, 242, 243, 241), (242, 244, 245, 243), (244, 246, 247, 245), (246, 248, 249, 247), (248, 250, 251, 249), (250, 252, 253, 251), (252, 254, 255, 253), (254, 0, 1, 255)])
_uv = me_003_1.uv_layers.new(name='UVマップ')
_uv.uv.foreach_set('vector', [1.0, 0.5, 0.9922, 0.5, 0.9922, 1.0, 1.0, 1.0, 0.9922, 0.5, 0.9844, 0.5, 0.9844, 1.0, 0.9922, 1.0, 0.9844, 0.5, 0.9766, 0.5, 0.9766, 1.0, 0.9844, 1.0, 0.9766, 0.5, 0.9688, 0.5, 0.9688, 1.0, 0.9766, 1.0, 0.9688, 0.5, 0.9609, 0.5, 0.9609, 1.0, 0.9688, 1.0, 0.9609, 0.5, 0.9531, 0.5, 0.9531, 1.0, 0.9609, 1.0, 0.9531, 0.5, 0.9453, 0.5, 0.9453, 1.0, 0.9531, 1.0, 0.9453, 0.5, 0.9375, 0.5, 0.9375, 1.0, 0.9453, 1.0, 0.9375, 0.5, 0.9297, 0.5, 0.9297, 1.0, 0.9375, 1.0, 0.9297, 0.5, 0.9219, 0.5, 0.9219, 1.0, 0.9297, 1.0, 0.9219, 0.5, 0.9141, 0.5, 0.9141, 1.0, 0.9219, 1.0, 0.9141, 0.5, 0.9062, 0.5, 0.9062, 1.0, 0.9141, 1.0, 0.9062, 0.5, 0.8984, 0.5, 0.8984, 1.0, 0.9062, 1.0, 0.8984, 0.5, 0.8906, 0.5, 0.8906, 1.0, 0.8984, 1.0, 0.8906, 0.5, 0.8828, 0.5, 0.8828, 1.0, 0.8906, 1.0, 0.8828, 0.5, 0.875, 0.5, 0.875, 1.0, 0.8828, 1.0, 0.875, 0.5, 0.8672, 0.5, 0.8672, 1.0, 0.875, 1.0, 0.8672, 0.5, 0.8594, 0.5, 0.8594, 1.0, 0.8672, 1.0, 0.8594, 0.5, 0.8516, 0.5, 0.8516, 1.0, 0.8594, 1.0, 0.8516, 0.5, 0.8438, 0.5, 0.8438, 1.0, 0.8516, 1.0, 0.8438, 0.5, 0.8359, 0.5, 0.8359, 1.0, 0.8438, 1.0, 0.8359, 0.5, 0.8281, 0.5, 0.8281, 1.0, 0.8359, 1.0, 0.8281, 0.5, 0.8203, 0.5, 0.8203, 1.0, 0.8281, 1.0, 0.8203, 0.5, 0.8125, 0.5, 0.8125, 1.0, 0.8203, 1.0, 0.8125, 0.5, 0.8047, 0.5, 0.8047, 1.0, 0.8125, 1.0, 0.8047, 0.5, 0.7969, 0.5, 0.7969, 1.0, 0.8047, 1.0, 0.7969, 0.5, 0.7891, 0.5, 0.7891, 1.0, 0.7969, 1.0, 0.7891, 0.5, 0.7812, 0.5, 0.7812, 1.0, 0.7891, 1.0, 0.7812, 0.5, 0.7734, 0.5, 0.7734, 1.0, 0.7812, 1.0, 0.7734, 0.5, 0.7656, 0.5, 0.7656, 1.0, 0.7734, 1.0, 0.7656, 0.5, 0.7578, 0.5, 0.7578, 1.0, 0.7656, 1.0, 0.7578, 0.5, 0.75, 0.5, 0.75, 1.0, 0.7578, 1.0, 0.75, 0.5, 0.7422, 0.5, 0.7422, 1.0, 0.75, 1.0, 0.7422, 0.5, 0.7344, 0.5, 0.7344, 1.0, 0.7422, 1.0, 0.7344, 0.5, 0.7266, 0.5, 0.7266, 1.0, 0.7344, 1.0, 0.7266, 0.5, 0.7188, 0.5, 0.7188, 1.0, 0.7266, 1.0, 0.7188, 0.5, 0.7109, 0.5, 0.7109, 1.0, 0.7188, 1.0, 0.7109, 0.5, 0.7031, 0.5, 0.7031, 1.0, 0.7109, 1.0, 0.7031, 0.5, 0.6953, 0.5, 0.6953, 1.0, 0.7031, 1.0, 0.6953, 0.5, 0.6875, 0.5, 0.6875, 1.0, 0.6953, 1.0, 0.6875, 0.5, 0.6797, 0.5, 0.6797, 1.0, 0.6875, 1.0, 0.6797, 0.5, 0.6719, 0.5, 0.6719, 1.0, 0.6797, 1.0, 0.6719, 0.5, 0.6641, 0.5, 0.6641, 1.0, 0.6719, 1.0, 0.6641, 0.5, 0.6562, 0.5, 0.6562, 1.0, 0.6641, 1.0, 0.6562, 0.5, 0.6484, 0.5, 0.6484, 1.0, 0.6562, 1.0, 0.6484, 0.5, 0.6406, 0.5, 0.6406, 1.0, 0.6484, 1.0, 0.6406, 0.5, 0.6328, 0.5, 0.6328, 1.0, 0.6406, 1.0, 0.6328, 0.5, 0.625, 0.5, 0.625, 1.0, 0.6328, 1.0, 0.625, 0.5, 0.6172, 0.5, 0.6172, 1.0, 0.625, 1.0, 0.6172, 0.5, 0.6094, 0.5, 0.6094, 1.0, 0.6172, 1.0, 0.6094, 0.5, 0.6016, 0.5, 0.6016, 1.0, 0.6094, 1.0, 0.6016, 0.5, 0.5938, 0.5, 0.5938, 1.0, 0.6016, 1.0, 0.5938, 0.5, 0.5859, 0.5, 0.5859, 1.0, 0.5938, 1.0, 0.5859, 0.5, 0.5781, 0.5, 0.5781, 1.0, 0.5859, 1.0, 0.5781, 0.5, 0.5703, 0.5, 0.5703, 1.0, 0.5781, 1.0, 0.5703, 0.5, 0.5625, 0.5, 0.5625, 1.0, 0.5703, 1.0, 0.5625, 0.5, 0.5547, 0.5, 0.5547, 1.0, 0.5625, 1.0, 0.5547, 0.5, 0.5469, 0.5, 0.5469, 1.0, 0.5547, 1.0, 0.5469, 0.5, 0.5391, 0.5, 0.5391, 1.0, 0.5469, 1.0, 0.5391, 0.5, 0.5312, 0.5, 0.5312, 1.0, 0.5391, 1.0, 0.5312, 0.5, 0.5234, 0.5, 0.5234, 1.0, 0.5312, 1.0, 0.5234, 0.5, 0.5156, 0.5, 0.5156, 1.0, 0.5234, 1.0, 0.5156, 0.5, 0.5078, 0.5, 0.5078, 1.0, 0.5156, 1.0, 0.5078, 0.5, 0.5, 0.5, 0.5, 1.0, 0.5078, 1.0, 0.5, 0.5, 0.4922, 0.5, 0.4922, 1.0, 0.5, 1.0, 0.4922, 0.5, 0.4844, 0.5, 0.4844, 1.0, 0.4922, 1.0, 0.4844, 0.5, 0.4766, 0.5, 0.4766, 1.0, 0.4844, 1.0, 0.4766, 0.5, 0.4688, 0.5, 0.4688, 1.0, 0.4766, 1.0, 0.4688, 0.5, 0.4609, 0.5, 0.4609, 1.0, 0.4688, 1.0, 0.4609, 0.5, 0.4531, 0.5, 0.4531, 1.0, 0.4609, 1.0, 0.4531, 0.5, 0.4453, 0.5, 0.4453, 1.0, 0.4531, 1.0, 0.4453, 0.5, 0.4375, 0.5, 0.4375, 1.0, 0.4453, 1.0, 0.4375, 0.5, 0.4297, 0.5, 0.4297, 1.0, 0.4375, 1.0, 0.4297, 0.5, 0.4219, 0.5, 0.4219, 1.0, 0.4297, 1.0, 0.4219, 0.5, 0.4141, 0.5, 0.4141, 1.0, 0.4219, 1.0, 0.4141, 0.5, 0.4062, 0.5, 0.4062, 1.0, 0.4141, 1.0, 0.4062, 0.5, 0.3984, 0.5, 0.3984, 1.0, 0.4062, 1.0, 0.3984, 0.5, 0.3906, 0.5, 0.3906, 1.0, 0.3984, 1.0, 0.3906, 0.5, 0.3828, 0.5, 0.3828, 1.0, 0.3906, 1.0, 0.3828, 0.5, 0.375, 0.5, 0.375, 1.0, 0.3828, 1.0, 0.375, 0.5, 0.3672, 0.5, 0.3672, 1.0, 0.375, 1.0, 0.3672, 0.5, 0.3594, 0.5, 0.3594, 1.0, 0.3672, 1.0, 0.3594, 0.5, 0.3516, 0.5, 0.3516, 1.0, 0.3594, 1.0, 0.3516, 0.5, 0.3438, 0.5, 0.3438, 1.0, 0.3516, 1.0, 0.3438, 0.5, 0.3359, 0.5, 0.3359, 1.0, 0.3438, 1.0, 0.3359, 0.5, 0.3281, 0.5, 0.3281, 1.0, 0.3359, 1.0, 0.3281, 0.5, 0.3203, 0.5, 0.3203, 1.0, 0.3281, 1.0, 0.3203, 0.5, 0.3125, 0.5, 0.3125, 1.0, 0.3203, 1.0, 0.3125, 0.5, 0.3047, 0.5, 0.3047, 1.0, 0.3125, 1.0, 0.3047, 0.5, 0.2969, 0.5, 0.2969, 1.0, 0.3047, 1.0, 0.2969, 0.5, 0.2891, 0.5, 0.2891, 1.0, 0.2969, 1.0, 0.2891, 0.5, 0.2812, 0.5, 0.2812, 1.0, 0.2891, 1.0, 0.2812, 0.5, 0.2734, 0.5, 0.2734, 1.0, 0.2812, 1.0, 0.2734, 0.5, 0.2656, 0.5, 0.2656, 1.0, 0.2734, 1.0, 0.2656, 0.5, 0.2578, 0.5, 0.2578, 1.0, 0.2656, 1.0, 0.2578, 0.5, 0.25, 0.5, 0.25, 1.0, 0.2578, 1.0, 0.25, 0.5, 0.2422, 0.5, 0.2422, 1.0, 0.25, 1.0, 0.2422, 0.5, 0.2344, 0.5, 0.2344, 1.0, 0.2422, 1.0, 0.2344, 0.5, 0.2266, 0.5, 0.2266, 1.0, 0.2344, 1.0, 0.2266, 0.5, 0.2188, 0.5, 0.2188, 1.0, 0.2266, 1.0, 0.2188, 0.5, 0.2109, 0.5, 0.2109, 1.0, 0.2188, 1.0, 0.2109, 0.5, 0.2031, 0.5, 0.2031, 1.0, 0.2109, 1.0, 0.2031, 0.5, 0.1953, 0.5, 0.1953, 1.0, 0.2031, 1.0, 0.1953, 0.5, 0.1875, 0.5, 0.1875, 1.0, 0.1953, 1.0, 0.1875, 0.5, 0.1797, 0.5, 0.1797, 1.0, 0.1875, 1.0, 0.1797, 0.5, 0.1719, 0.5, 0.1719, 1.0, 0.1797, 1.0, 0.1719, 0.5, 0.1641, 0.5, 0.1641, 1.0, 0.1719, 1.0, 0.1641, 0.5, 0.1562, 0.5, 0.1562, 1.0, 0.1641, 1.0, 0.1562, 0.5, 0.1484, 0.5, 0.1484, 1.0, 0.1562, 1.0, 0.1484, 0.5, 0.1406, 0.5, 0.1406, 1.0, 0.1484, 1.0, 0.1406, 0.5, 0.1328, 0.5, 0.1328, 1.0, 0.1406, 1.0, 0.1328, 0.5, 0.125, 0.5, 0.125, 1.0, 0.1328, 1.0, 0.125, 0.5, 0.1172, 0.5, 0.1172, 1.0, 0.125, 1.0, 0.1172, 0.5, 0.1094, 0.5, 0.1094, 1.0, 0.1172, 1.0, 0.1094, 0.5, 0.1016, 0.5, 0.1016, 1.0, 0.1094, 1.0, 0.1016, 0.5, 0.09375, 0.5, 0.09375, 1.0, 0.1016, 1.0, 0.09375, 0.5, 0.08594, 0.5, 0.08594, 1.0, 0.09375, 1.0, 0.08594, 0.5, 0.07812, 0.5, 0.07812, 1.0, 0.08594, 1.0, 0.07812, 0.5, 0.07031, 0.5, 0.07031, 1.0, 0.07812, 1.0, 0.07031, 0.5, 0.0625, 0.5, 0.0625, 1.0, 0.07031, 1.0, 0.0625, 0.5, 0.05469, 0.5, 0.05469, 1.0, 0.0625, 1.0, 0.05469, 0.5, 0.04688, 0.5, 0.04688, 1.0, 0.05469, 1.0, 0.04688, 0.5, 0.03906, 0.5, 0.03906, 1.0, 0.04688, 1.0, 0.03906, 0.5, 0.03125, 0.5, 0.03125, 1.0, 0.03906, 1.0, 0.03125, 0.5, 0.02344, 0.5, 0.02344, 1.0, 0.03125, 1.0, 0.02344, 0.5, 0.01562, 0.5, 0.01562, 1.0, 0.02344, 1.0, 0.01562, 0.5, 0.007812, 0.5, 0.007812, 1.0, 0.01562, 1.0, 0.007812, 0.5, 0.0, 0.5, 0.0, 1.0, 0.007812, 1.0])
me_003_1.materials.append(mat_x_2)
me_003_1.update()
me_001 = bpy.data.meshes.new('立方体.001')
me_001.from_pydata([(-0.575, -2.5, -1.2), (-0.575, -2.5, 0.0), (-0.575, 2.7, -1.2), (-0.575, 2.7, 8.742e-09), (0.225, -2.5, -1.2), (0.225, -2.5, 0.0), (0.225, 2.7, -1.2), (0.225, 2.7, 8.742e-09)], [], [(0, 1, 3, 2), (2, 3, 7, 6), (6, 7, 5, 4), (4, 5, 1, 0), (2, 6, 4, 0), (7, 3, 1, 5)])
_uv = me_001.uv_layers.new(name='UVマップ')
_uv.uv.foreach_set('vector', [0.375, 0.0, 0.625, 0.0, 0.625, 0.25, 0.375, 0.25, 0.375, 0.25, 0.625, 0.25, 0.625, 0.5, 0.375, 0.5, 0.375, 0.5, 0.625, 0.5, 0.625, 0.75, 0.375, 0.75, 0.375, 0.75, 0.625, 0.75, 0.625, 1.0, 0.375, 1.0, 0.125, 0.5, 0.375, 0.5, 0.375, 0.75, 0.125, 0.75, 0.625, 0.5, 0.875, 0.5, 0.875, 0.75, 0.625, 0.75])
me_001.materials.append(mat_x)
me_001.update()
me_002 = bpy.data.meshes.new('立方体.002')
me_002.from_pydata([(0.175, -2.5, -1.3), (0.175, -2.5, -0.45), (0.175, 2.7, -1.3), (0.175, 2.7, -0.45), (0.525, -2.5, -1.3), (0.525, -2.5, -0.45), (0.525, 2.7, -1.3), (0.525, 2.7, -0.45)], [], [(0, 1, 3, 2), (2, 3, 7, 6), (6, 7, 5, 4), (4, 5, 1, 0), (2, 6, 4, 0), (7, 3, 1, 5)])
_uv = me_002.uv_layers.new(name='UVマップ')
_uv.uv.foreach_set('vector', [0.375, 0.0, 0.625, 0.0, 0.625, 0.25, 0.375, 0.25, 0.375, 0.25, 0.625, 0.25, 0.625, 0.5, 0.375, 0.5, 0.375, 0.5, 0.625, 0.5, 0.625, 0.75, 0.375, 0.75, 0.375, 0.75, 0.625, 0.75, 0.625, 1.0, 0.375, 1.0, 0.125, 0.5, 0.375, 0.5, 0.375, 0.75, 0.125, 0.75, 0.625, 0.5, 0.875, 0.5, 0.875, 0.75, 0.625, 0.75])
me_002.materials.append(mat_x_2)
me_002.update()
me_006 = bpy.data.meshes.new('円柱.006')
me_006.from_pydata([(-2.263e-09, 0.1, -2.7), (0.0, 0.1, 2.5), (0.0, -0.1, -2.5), (0.0, -0.1, 2.5), (-0.03827, -0.09239, -2.7), (-0.03827, -0.09239, 2.5), (-0.07071, -0.07071, -2.7), (-0.07071, -0.07071, 2.5), (-0.09239, -0.03827, -2.7), (-0.09239, -0.03827, 2.5), (-0.1, -2.979e-10, -2.7), (-0.1, 0.0, 2.5), (-0.09239, 0.03827, -2.7), (-0.09239, 0.03827, 2.5), (-0.07071, 0.07071, -2.7), (-0.07071, 0.07071, 2.5), (-0.03827, 0.09239, -2.7), (-0.03827, 0.09239, 2.5), (0.15, 0.1, -2.7), (0.15, 0.1, 2.5), (0.15, -0.1, 2.5), (0.15, -0.1, -2.7)], [], [(0, 2, 4, 6, 8, 10, 12, 14, 16), (2, 3, 5, 4), (4, 5, 7, 6), (6, 7, 9, 8), (8, 9, 11, 10), (10, 11, 13, 12), (12, 13, 15, 14), (3, 1, 17, 15, 13, 11, 9, 7, 5), (14, 15, 17, 16), (16, 17, 1, 0), (2, 0, 18, 21), (18, 19, 20, 21), (0, 1, 19, 18), (3, 2, 21, 20), (1, 3, 20, 19)])
_uv = me_006.uv_layers.new(name='UVマップ')
_uv.uv.foreach_set('vector', [0.0, 0.5, 0.5, 0.5, 0.4375, 0.5, 0.375, 0.5, 0.3125, 0.5, 0.25, 0.5, 0.1875, 0.5, 0.125, 0.5, 0.0625, 0.5, 0.5, 0.5, 0.5, 1.0, 0.4375, 1.0, 0.4375, 0.5, 0.4375, 0.5, 0.4375, 1.0, 0.375, 1.0, 0.375, 0.5, 0.375, 0.5, 0.375, 1.0, 0.3125, 1.0, 0.3125, 0.5, 0.3125, 0.5, 0.3125, 1.0, 0.25, 1.0, 0.25, 0.5, 0.25, 0.5, 0.25, 1.0, 0.1875, 1.0, 0.1875, 0.5, 0.1875, 0.5, 0.1875, 1.0, 0.125, 1.0, 0.125, 0.5, 0.5, 1.0, 0.0, 1.0, 0.0625, 1.0, 0.125, 1.0, 0.1875, 1.0, 0.25, 1.0, 0.3125, 1.0, 0.375, 1.0, 0.4375, 1.0, 0.125, 0.5, 0.125, 1.0, 0.0625, 1.0, 0.0625, 0.5, 0.0625, 0.5, 0.0625, 1.0, 0.0, 1.0, 0.0, 0.5, 0.5, 0.5, 0.0, 0.5, 0.0, 0.5, 0.5, 0.5, 0.0, 0.5, 0.0, 1.0, 0.5, 1.0, 0.5, 0.5, 0.0, 0.5, 0.0, 1.0, 0.0, 1.0, 0.0, 0.5, 0.5, 1.0, 0.5, 0.5, 0.5, 0.5, 0.5, 1.0, 0.0, 1.0, 0.5, 1.0, 0.5, 1.0, 0.0, 1.0])
me_006.materials.append(mat_001)
me_006.update()
me_007 = bpy.data.meshes.new('円柱.007')
me_007.from_pydata([(0.0, 0.025, -2.7), (0.0, 0.025, 2.5), (0.01768, 0.01768, -2.5), (0.01768, 0.01768, 2.5), (0.025, 0.0, -2.5), (0.025, 0.0, 2.5), (0.01768, -0.01768, -2.5), (0.01768, -0.01768, 2.5), (0.0, -0.025, -2.5), (0.0, -0.025, 2.5), (-0.01768, -0.01768, -2.7), (-0.01768, -0.01768, 2.5), (-0.025, 0.0, -2.7), (-0.025, 0.0, 2.5), (-0.01768, 0.01768, -2.7), (-0.01768, 0.01768, 2.5)], [], [(0, 1, 3, 2), (2, 3, 5, 4), (4, 5, 7, 6), (6, 7, 9, 8), (8, 9, 11, 10), (10, 11, 13, 12), (3, 1, 15, 13, 11, 9, 7, 5), (12, 13, 15, 14), (14, 15, 1, 0), (0, 2, 4, 6, 8, 10, 12, 14)])
_uv = me_007.uv_layers.new(name='UVマップ')
_uv.uv.foreach_set('vector', [1.0, 0.5, 1.0, 1.0, 0.875, 1.0, 0.875, 0.5, 0.875, 0.5, 0.875, 1.0, 0.75, 1.0, 0.75, 0.5, 0.75, 0.5, 0.75, 1.0, 0.625, 1.0, 0.625, 0.5, 0.625, 0.5, 0.625, 1.0, 0.5, 1.0, 0.5, 0.5, 0.5, 0.5, 0.5, 1.0, 0.375, 1.0, 0.375, 0.5, 0.375, 0.5, 0.375, 1.0, 0.25, 1.0, 0.25, 0.5, 0.4197, 0.4197, 0.25, 0.49, 0.08029, 0.4197, 0.01, 0.25, 0.08029, 0.08029, 0.25, 0.01, 0.4197, 0.08029, 0.49, 0.25, 0.25, 0.5, 0.25, 1.0, 0.125, 1.0, 0.125, 0.5, 0.125, 0.5, 0.125, 1.0, 0.0, 1.0, 0.0, 0.5, 0.75, 0.49, 0.9197, 0.4197, 0.99, 0.25, 0.9197, 0.08029, 0.75, 0.01, 0.5803, 0.08029, 0.51, 0.25, 0.5803, 0.4197])
me_007.materials.append(mat_001)
me_007.update()
me_004 = bpy.data.meshes.new('立方体.004')
me_004.from_pydata([(-0.05, -1.0, -0.075), (-0.05, -1.0, 0.075), (-0.05, 1.08, -0.075), (-0.05, 1.08, 0.075), (0.05, -1.0, -0.075), (0.05, -1.0, 0.075), (0.05, 1.08, -0.075), (0.05, 1.08, 0.075)], [], [(0, 1, 3, 2), (2, 3, 7, 6), (6, 7, 5, 4), (4, 5, 1, 0), (2, 6, 4, 0), (7, 3, 1, 5)])
_uv = me_004.uv_layers.new(name='UVマップ')
_uv.uv.foreach_set('vector', [0.375, 0.0, 0.625, 0.0, 0.625, 0.25, 0.375, 0.25, 0.375, 0.25, 0.625, 0.25, 0.625, 0.5, 0.375, 0.5, 0.375, 0.5, 0.625, 0.5, 0.625, 0.75, 0.375, 0.75, 0.375, 0.75, 0.625, 0.75, 0.625, 1.0, 0.375, 1.0, 0.125, 0.5, 0.375, 0.5, 0.375, 0.75, 0.125, 0.75, 0.625, 0.5, 0.875, 0.5, 0.875, 0.75, 0.625, 0.75])
me_004.materials.append(mat_001)
me_004.update()
me_008 = bpy.data.meshes.new('円柱.008')
me_008.from_pydata([(0.15, 0.025, -2.5), (0.15, 0.025, 2.5), (0.1677, 0.01768, -2.5), (0.1677, 0.01768, 2.5), (0.175, 5.821e-11, -2.5), (0.175, 5.821e-11, 2.5), (0.1677, -0.01768, -2.5), (0.1677, -0.01768, 2.5), (0.15, -0.025, -2.5), (0.15, -0.025, 2.5), (0.1323, -0.01768, -2.5), (0.1323, -0.01768, 2.5), (0.125, 5.821e-11, -2.5), (0.125, 5.821e-11, 2.5), (0.1323, 0.01768, -2.5), (0.1323, 0.01768, 2.5), (0.05, 0.025, -2.5), (0.05, 0.025, 2.5), (0.06768, 0.01768, -2.5), (0.06768, 0.01768, 2.5), (0.075, 5.821e-11, -2.5), (0.075, 5.821e-11, 2.5), (0.06768, -0.01768, -2.5), (0.06768, -0.01768, 2.5), (0.05, -0.025, -2.5), (0.05, -0.025, 2.5), (0.03232, -0.01768, -2.5), (0.03232, -0.01768, 2.5), (0.025, 5.821e-11, -2.5), (0.025, 5.821e-11, 2.5), (0.03232, 0.01768, -2.5), (0.03232, 0.01768, 2.5), (-0.05, 0.025, -2.5), (-0.05, 0.025, 2.5), (-0.03232, 0.01768, -2.5), (-0.03232, 0.01768, 2.5), (-0.025, 5.821e-11, -2.5), (-0.025, 5.821e-11, 2.5), (-0.03232, -0.01768, -2.5), (-0.03232, -0.01768, 2.5), (-0.05, -0.025, -2.5), (-0.05, -0.025, 2.5), (-0.06768, -0.01768, -2.5), (-0.06768, -0.01768, 2.5), (-0.075, 5.821e-11, -2.5), (-0.075, 5.821e-11, 2.5), (-0.06768, 0.01768, -2.5), (-0.06768, 0.01768, 2.5), (-0.15, 0.025, -2.5), (-0.15, 0.025, 2.5), (-0.1323, 0.01768, -2.5), (-0.1323, 0.01768, 2.5), (-0.125, 5.821e-11, -2.5), (-0.125, 5.821e-11, 2.5), (-0.1323, -0.01768, -2.5), (-0.1323, -0.01768, 2.5), (-0.15, -0.025, -2.5), (-0.15, -0.025, 2.5), (-0.1677, -0.01768, -2.5), (-0.1677, -0.01768, 2.5), (-0.175, 5.821e-11, -2.5), (-0.175, 5.821e-11, 2.5), (-0.1677, 0.01768, -2.5), (-0.1677, 0.01768, 2.5)], [], [(0, 1, 3, 2), (2, 3, 5, 4), (4, 5, 7, 6), (6, 7, 9, 8), (8, 9, 11, 10), (10, 11, 13, 12), (3, 1, 15, 13, 11, 9, 7, 5), (12, 13, 15, 14), (14, 15, 1, 0), (0, 2, 4, 6, 8, 10, 12, 14), (16, 17, 19, 18), (18, 19, 21, 20), (20, 21, 23, 22), (22, 23, 25, 24), (24, 25, 27, 26), (26, 27, 29, 28), (19, 17, 31, 29, 27, 25, 23, 21), (28, 29, 31, 30), (30, 31, 17, 16), (16, 18, 20, 22, 24, 26, 28, 30), (32, 33, 35, 34), (34, 35, 37, 36), (36, 37, 39, 38), (38, 39, 41, 40), (40, 41, 43, 42), (42, 43, 45, 44), (35, 33, 47, 45, 43, 41, 39, 37), (44, 45, 47, 46), (46, 47, 33, 32), (32, 34, 36, 38, 40, 42, 44, 46), (48, 49, 51, 50), (50, 51, 53, 52), (52, 53, 55, 54), (54, 55, 57, 56), (56, 57, 59, 58), (58, 59, 61, 60), (51, 49, 63, 61, 59, 57, 55, 53), (60, 61, 63, 62), (62, 63, 49, 48), (48, 50, 52, 54, 56, 58, 60, 62)])
_uv = me_008.uv_layers.new(name='UVマップ')
_uv.uv.foreach_set('vector', [1.0, 0.5, 1.0, 1.0, 0.875, 1.0, 0.875, 0.5, 0.875, 0.5, 0.875, 1.0, 0.75, 1.0, 0.75, 0.5, 0.75, 0.5, 0.75, 1.0, 0.625, 1.0, 0.625, 0.5, 0.625, 0.5, 0.625, 1.0, 0.5, 1.0, 0.5, 0.5, 0.5, 0.5, 0.5, 1.0, 0.375, 1.0, 0.375, 0.5, 0.375, 0.5, 0.375, 1.0, 0.25, 1.0, 0.25, 0.5, 0.4197, 0.4197, 0.25, 0.49, 0.08029, 0.4197, 0.01, 0.25, 0.08029, 0.08029, 0.25, 0.01, 0.4197, 0.08029, 0.49, 0.25, 0.25, 0.5, 0.25, 1.0, 0.125, 1.0, 0.125, 0.5, 0.125, 0.5, 0.125, 1.0, 0.0, 1.0, 0.0, 0.5, 0.75, 0.49, 0.9197, 0.4197, 0.99, 0.25, 0.9197, 0.08029, 0.75, 0.01, 0.5803, 0.08029, 0.51, 0.25, 0.5803, 0.4197, 1.0, 0.5, 1.0, 1.0, 0.875, 1.0, 0.875, 0.5, 0.875, 0.5, 0.875, 1.0, 0.75, 1.0, 0.75, 0.5, 0.75, 0.5, 0.75, 1.0, 0.625, 1.0, 0.625, 0.5, 0.625, 0.5, 0.625, 1.0, 0.5, 1.0, 0.5, 0.5, 0.5, 0.5, 0.5, 1.0, 0.375, 1.0, 0.375, 0.5, 0.375, 0.5, 0.375, 1.0, 0.25, 1.0, 0.25, 0.5, 0.4197, 0.4197, 0.25, 0.49, 0.08029, 0.4197, 0.01, 0.25, 0.08029, 0.08029, 0.25, 0.01, 0.4197, 0.08029, 0.49, 0.25, 0.25, 0.5, 0.25, 1.0, 0.125, 1.0, 0.125, 0.5, 0.125, 0.5, 0.125, 1.0, 0.0, 1.0, 0.0, 0.5, 0.75, 0.49, 0.9197, 0.4197, 0.99, 0.25, 0.9197, 0.08029, 0.75, 0.01, 0.5803, 0.08029, 0.51, 0.25, 0.5803, 0.4197, 1.0, 0.5, 1.0, 1.0, 0.875, 1.0, 0.875, 0.5, 0.875, 0.5, 0.875, 1.0, 0.75, 1.0, 0.75, 0.5, 0.75, 0.5, 0.75, 1.0, 0.625, 1.0, 0.625, 0.5, 0.625, 0.5, 0.625, 1.0, 0.5, 1.0, 0.5, 0.5, 0.5, 0.5, 0.5, 1.0, 0.375, 1.0, 0.375, 0.5, 0.375, 0.5, 0.375, 1.0, 0.25, 1.0, 0.25, 0.5, 0.4197, 0.4197, 0.25, 0.49, 0.08029, 0.4197, 0.01, 0.25, 0.08029, 0.08029, 0.25, 0.01, 0.4197, 0.08029, 0.49, 0.25, 0.25, 0.5, 0.25, 1.0, 0.125, 1.0, 0.125, 0.5, 0.125, 0.5, 0.125, 1.0, 0.0, 1.0, 0.0, 0.5, 0.75, 0.49, 0.9197, 0.4197, 0.99, 0.25, 0.9197, 0.08029, 0.75, 0.01, 0.5803, 0.08029, 0.51, 0.25, 0.5803, 0.4197, 1.0, 0.5, 1.0, 1.0, 0.875, 1.0, 0.875, 0.5, 0.875, 0.5, 0.875, 1.0, 0.75, 1.0, 0.75, 0.5, 0.75, 0.5, 0.75, 1.0, 0.625, 1.0, 0.625, 0.5, 0.625, 0.5, 0.625, 1.0, 0.5, 1.0, 0.5, 0.5, 0.5, 0.5, 0.5, 1.0, 0.375, 1.0, 0.375, 0.5, 0.375, 0.5, 0.375, 1.0, 0.25, 1.0, 0.25, 0.5, 0.4197, 0.4197, 0.25, 0.49, 0.08029, 0.4197, 0.01, 0.25, 0.08029, 0.08029, 0.25, 0.01, 0.4197, 0.08029, 0.49, 0.25, 0.25, 0.5, 0.25, 1.0, 0.125, 1.0, 0.125, 0.5, 0.125, 0.5, 0.125, 1.0, 0.0, 1.0, 0.0, 0.5, 0.75, 0.49, 0.9197, 0.4197, 0.99, 0.25, 0.9197, 0.08029, 0.75, 0.01, 0.5803, 0.08029, 0.51, 0.25, 0.5803, 0.4197])
me_008.materials.append(mat_001)
me_008.update()
me_001_1 = bpy.data.meshes.new('平面.001')
me_001_1.from_pydata([(-1.0, -2.5, 0.05), (1.0, -2.5, 0.05), (-1.0, 2.5, 0.05), (1.0, 2.7, 0.05), (-1.0, 2.5, -0.05), (-1.0, -2.5, -0.05), (1.0, -2.5, -0.05), (1.0, 2.7, -0.05)], [], [(0, 2, 3, 1), (5, 6, 7, 4), (1, 3, 7, 6), (2, 0, 5, 4), (3, 2, 4, 7), (0, 1, 6, 5)])
_uv = me_001_1.uv_layers.new(name='UVマップ')
_uv.uv.foreach_set('vector', [0.0, 0.0, 0.0, 1.0, 1.0, 1.0, 1.0, 0.0, 0.0, 0.0, 1.0, 0.0, 1.0, 1.0, 0.0, 1.0, 1.0, 0.0, 1.0, 1.0, 1.0, 1.0, 1.0, 0.0, 0.0, 1.0, 0.0, 0.0, 0.0, 0.0, 0.0, 1.0, 1.0, 1.0, 0.0, 1.0, 0.0, 1.0, 1.0, 1.0, 0.0, 0.0, 1.0, 0.0, 1.0, 0.0, 0.0, 0.0])
me_001_1.materials.append(mat_001)
me_001_1.update()
me_006_1 = bpy.data.meshes.new('立方体.006')
me_006_1.from_pydata([(-1.0, -1.0, -0.05), (-1.0, -1.0, 0.05), (-1.0, 1.08, -0.05), (-1.0, 1.08, 0.05), (1.0, -1.0, -0.05), (1.0, -1.0, 0.05), (1.0, 1.08, -0.05), (1.0, 1.08, 0.05)], [], [(0, 1, 3, 2), (2, 3, 7, 6), (6, 7, 5, 4), (4, 5, 1, 0), (2, 6, 4, 0), (7, 3, 1, 5)])
_uv = me_006_1.uv_layers.new(name='UVマップ')
_uv.uv.foreach_set('vector', [0.375, 0.0, 0.625, 0.0, 0.625, 0.25, 0.375, 0.25, 0.375, 0.25, 0.625, 0.25, 0.625, 0.5, 0.375, 0.5, 0.375, 0.5, 0.625, 0.5, 0.625, 0.75, 0.375, 0.75, 0.375, 0.75, 0.625, 0.75, 0.625, 1.0, 0.375, 1.0, 0.125, 0.5, 0.375, 0.5, 0.375, 0.75, 0.125, 0.75, 0.625, 0.5, 0.875, 0.5, 0.875, 0.75, 0.625, 0.75])
me_006_1.materials.append(mat_001)
me_006_1.update()
me_x = bpy.data.meshes.new('平面')
me_x.from_pydata([(-2.5, -1.0, 0.0), (2.5, -1.0, 0.0), (-2.5, 4.2, 8.742e-09), (2.5, 4.2, 8.742e-09), (0.0, -1.0, -0.15), (0.0, 4.2, -0.15)], [], [(4, 1, 3, 5), (0, 4, 5, 2)])
_uv = me_x.uv_layers.new(name='UVマップ')
_uv.uv.foreach_set('vector', [0.5, 0.0, 1.0, 0.0, 1.0, 1.0, 0.5, 1.0, 0.0, 0.0, 0.5, 0.0, 0.5, 1.0, 0.0, 1.0])
me_x.materials.append(mat_x_2)
me_x.update()
me_011 = bpy.data.meshes.new('円柱.011')
me_011.from_pydata([(0.0, 0.025, -2.7), (0.0, 0.025, 2.5), (0.01768, 0.01768, -2.7), (0.01768, 0.01768, 2.5), (0.025, 0.0, -2.7), (0.025, 0.0, 2.5), (0.01768, -0.01768, -2.5), (0.01768, -0.01768, 2.5), (0.0, -0.025, -2.7), (0.0, -0.025, 2.5), (-0.01768, -0.01768, -2.7), (-0.01768, -0.01768, 2.5), (-0.025, 0.0, -2.7), (-0.025, 0.0, 2.5), (-0.01768, 0.01768, -2.7), (-0.01768, 0.01768, 2.5)], [], [(0, 1, 3, 2), (2, 3, 5, 4), (4, 5, 7, 6), (6, 7, 9, 8), (8, 9, 11, 10), (10, 11, 13, 12), (3, 1, 15, 13, 11, 9, 7, 5), (12, 13, 15, 14), (14, 15, 1, 0), (0, 2, 4, 6, 8, 10, 12, 14)])
_uv = me_011.uv_layers.new(name='UVマップ')
_uv.uv.foreach_set('vector', [1.0, 0.5, 1.0, 1.0, 0.875, 1.0, 0.875, 0.5, 0.875, 0.5, 0.875, 1.0, 0.75, 1.0, 0.75, 0.5, 0.75, 0.5, 0.75, 1.0, 0.625, 1.0, 0.625, 0.5, 0.625, 0.5, 0.625, 1.0, 0.5, 1.0, 0.5, 0.5, 0.5, 0.5, 0.5, 1.0, 0.375, 1.0, 0.375, 0.5, 0.375, 0.5, 0.375, 1.0, 0.25, 1.0, 0.25, 0.5, 0.4197, 0.4197, 0.25, 0.49, 0.08029, 0.4197, 0.01, 0.25, 0.08029, 0.08029, 0.25, 0.01, 0.4197, 0.08029, 0.49, 0.25, 0.25, 0.5, 0.25, 1.0, 0.125, 1.0, 0.125, 0.5, 0.125, 0.5, 0.125, 1.0, 0.0, 1.0, 0.0, 0.5, 0.75, 0.49, 0.9197, 0.4197, 0.99, 0.25, 0.9197, 0.08029, 0.75, 0.01, 0.5803, 0.08029, 0.51, 0.25, 0.5803, 0.4197])
me_011.materials.append(mat_001)
me_011.update()
me_018 = bpy.data.meshes.new('立方体.018')
me_018.from_pydata([(-0.05, 0.0, -0.15), (-0.05, 0.0, 4.843e-08), (-0.05, 5.2, -0.15), (-0.05, 5.2, 5.717e-08), (0.05, 0.0, -0.15), (0.05, 0.0, 4.843e-08), (0.05, 5.2, -0.15), (0.05, 5.2, 5.717e-08)], [], [(0, 1, 3, 2), (2, 3, 7, 6), (6, 7, 5, 4), (4, 5, 1, 0), (2, 6, 4, 0), (7, 3, 1, 5)])
_uv = me_018.uv_layers.new(name='UVマップ')
_uv.uv.foreach_set('vector', [0.375, 0.0, 0.625, 0.0, 0.625, 0.25, 0.375, 0.25, 0.375, 0.25, 0.625, 0.25, 0.625, 0.5, 0.375, 0.5, 0.375, 0.5, 0.625, 0.5, 0.625, 0.75, 0.375, 0.75, 0.375, 0.75, 0.625, 0.75, 0.625, 1.0, 0.375, 1.0, 0.125, 0.5, 0.375, 0.5, 0.375, 0.75, 0.125, 0.75, 0.625, 0.5, 0.875, 0.5, 0.875, 0.75, 0.625, 0.75])
me_018.materials.append(mat_001)
me_018.update()
me_020 = bpy.data.meshes.new('立方体.020')
me_020.from_pydata([(-0.175, -2.5, -0.1), (-0.175, -2.5, 0.1), (-0.175, 2.7, -0.1), (-0.175, 2.7, 0.1), (0.175, -2.5, -0.1), (0.175, -2.5, 0.1), (0.175, 2.7, -0.1), (0.175, 2.7, 0.1)], [], [(0, 1, 3, 2), (2, 3, 7, 6), (6, 7, 5, 4), (4, 5, 1, 0), (2, 6, 4, 0), (7, 3, 1, 5)])
_uv = me_020.uv_layers.new(name='UVマップ')
_uv.uv.foreach_set('vector', [0.375, 0.0, 0.625, 0.0, 0.625, 0.25, 0.375, 0.25, 0.375, 0.25, 0.625, 0.25, 0.625, 0.5, 0.375, 0.5, 0.375, 0.5, 0.625, 0.5, 0.625, 0.75, 0.375, 0.75, 0.375, 0.75, 0.625, 0.75, 0.625, 1.0, 0.375, 1.0, 0.125, 0.5, 0.375, 0.5, 0.375, 0.75, 0.125, 0.75, 0.625, 0.5, 0.875, 0.5, 0.875, 0.75, 0.625, 0.75])
me_020.materials.append(mat_001)
me_020.update()
me_021 = bpy.data.meshes.new('立方体.021')
me_021.from_pydata([(-0.175, -2.5, -0.1), (-0.175, -2.5, 0.1), (-0.175, 2.7, -0.1), (-0.175, 2.7, 0.1), (0.175, -2.5, -0.1), (0.175, -2.5, 0.1), (0.175, 2.7, -0.1), (0.175, 2.7, 0.1)], [], [(0, 1, 3, 2), (2, 3, 7, 6), (6, 7, 5, 4), (4, 5, 1, 0), (2, 6, 4, 0), (7, 3, 1, 5)])
_uv = me_021.uv_layers.new(name='UVマップ')
_uv.uv.foreach_set('vector', [0.375, 0.0, 0.625, 0.0, 0.625, 0.25, 0.375, 0.25, 0.375, 0.25, 0.625, 0.25, 0.625, 0.5, 0.375, 0.5, 0.375, 0.5, 0.625, 0.5, 0.625, 0.75, 0.375, 0.75, 0.375, 0.75, 0.625, 0.75, 0.625, 1.0, 0.375, 1.0, 0.125, 0.5, 0.375, 0.5, 0.375, 0.75, 0.125, 0.75, 0.625, 0.5, 0.875, 0.5, 0.875, 0.75, 0.625, 0.75])
me_021.materials.append(mat_001)
me_021.update()
me_005_1 = bpy.data.meshes.new('立方体.005')
me_005_1.from_pydata([(-0.0875, -0.02, -0.025), (-0.1375, -0.02, 0.025), (-0.0875, 0.02, -0.025), (-0.1375, 0.02, 0.025), (0.1125, -0.02, -0.025), (0.1125, -0.02, 0.025), (0.1125, 0.02, -0.025), (0.1125, 0.02, 0.025)], [], [(0, 1, 3, 2), (2, 3, 7, 6), (6, 7, 5, 4), (4, 5, 1, 0), (2, 6, 4, 0), (7, 3, 1, 5)])
_uv = me_005_1.uv_layers.new(name='UVマップ')
_uv.uv.foreach_set('vector', [0.375, 0.0, 0.625, 0.0, 0.625, 0.25, 0.375, 0.25, 0.375, 0.25, 0.625, 0.25, 0.625, 0.5, 0.375, 0.5, 0.375, 0.5, 0.625, 0.5, 0.625, 0.75, 0.375, 0.75, 0.375, 0.75, 0.625, 0.75, 0.625, 1.0, 0.375, 1.0, 0.125, 0.5, 0.375, 0.5, 0.375, 0.75, 0.125, 0.75, 0.625, 0.5, 0.875, 0.5, 0.875, 0.75, 0.625, 0.75])
me_005_1.materials.append(mat_002)
me_005_1.update()
me_016 = bpy.data.meshes.new('立方体.016')
me_016.from_pydata([(-0.05, -0.05, -0.05), (-0.05, -0.05, 0.05), (-0.05, 0.05, -0.05), (-0.05, 0.05, 0.05), (0.05, -0.05, -0.05), (0.05, -0.05, 0.05), (0.05, 0.05, -0.05), (0.05, 0.05, 0.05)], [], [(0, 1, 3, 2), (2, 3, 7, 6), (6, 7, 5, 4), (4, 5, 1, 0), (2, 6, 4, 0), (7, 3, 1, 5)])
_uv = me_016.uv_layers.new(name='UVマップ')
_uv.uv.foreach_set('vector', [0.375, 0.0, 0.625, 0.0, 0.625, 0.25, 0.375, 0.25, 0.375, 0.25, 0.625, 0.25, 0.625, 0.5, 0.375, 0.5, 0.375, 0.5, 0.625, 0.5, 0.625, 0.75, 0.375, 0.75, 0.375, 0.75, 0.625, 0.75, 0.625, 1.0, 0.375, 1.0, 0.125, 0.5, 0.375, 0.5, 0.375, 0.75, 0.125, 0.75, 0.625, 0.5, 0.875, 0.5, 0.875, 0.75, 0.625, 0.75])
me_016.materials.append(mat_002)
me_016.update()
me_019 = bpy.data.meshes.new('立方体.019')
me_019.from_pydata([(-0.2, 0.0, -0.2), (-0.2, 0.0, -0.15), (-0.2, 0.1, -0.2), (-0.2, 0.1, -0.15), (0.0, 0.0, -0.2), (0.05, 0.0, -0.15), (0.0, 0.1, -0.2), (0.05, 0.1, -0.15)], [], [(0, 1, 3, 2), (2, 3, 7, 6), (6, 7, 5, 4), (4, 5, 1, 0), (2, 6, 4, 0), (7, 3, 1, 5)])
_uv = me_019.uv_layers.new(name='UVマップ')
_uv.uv.foreach_set('vector', [0.375, 0.0, 0.625, 0.0, 0.625, 0.25, 0.375, 0.25, 0.375, 0.25, 0.625, 0.25, 0.625, 0.5, 0.375, 0.5, 0.375, 0.5, 0.625, 0.5, 0.625, 0.75, 0.375, 0.75, 0.375, 0.75, 0.625, 0.75, 0.625, 1.0, 0.375, 1.0, 0.125, 0.5, 0.375, 0.5, 0.375, 0.75, 0.125, 0.75, 0.625, 0.5, 0.875, 0.5, 0.875, 0.75, 0.625, 0.75])
me_019.materials.append(mat_001)
me_019.update()
me_017 = bpy.data.meshes.new('立方体.017')
me_017.from_pydata([(-0.05, -0.05, -0.05), (-0.05, -0.05, 0.05), (-0.05, 0.05, -0.05), (-0.05, 0.05, 0.05), (0.05, -0.05, -0.05), (0.05, -0.05, 0.05), (0.05, 0.05, -0.05), (0.05, 0.05, 0.05)], [], [(0, 1, 3, 2), (2, 3, 7, 6), (6, 7, 5, 4), (4, 5, 1, 0), (2, 6, 4, 0), (7, 3, 1, 5)])
_uv = me_017.uv_layers.new(name='UVマップ')
_uv.uv.foreach_set('vector', [0.375, 0.0, 0.625, 0.0, 0.625, 0.25, 0.375, 0.25, 0.375, 0.25, 0.625, 0.25, 0.625, 0.5, 0.375, 0.5, 0.375, 0.5, 0.625, 0.5, 0.625, 0.75, 0.375, 0.75, 0.375, 0.75, 0.625, 0.75, 0.625, 1.0, 0.375, 1.0, 0.125, 0.5, 0.375, 0.5, 0.375, 0.75, 0.125, 0.75, 0.625, 0.5, 0.875, 0.5, 0.875, 0.75, 0.625, 0.75])
me_017.materials.append(mat_002)
me_017.update()
me_007_1 = bpy.data.meshes.new('立方体.007')
me_007_1.from_pydata([(-1.0, -0.02, -0.05), (-0.2, -0.02, 1.9e-07), (-1.0, 0.02, -0.05), (-0.2, 0.02, 1.9e-07), (1.0, -0.02, -0.05), (0.2, -0.02, 1.9e-07), (1.0, 0.02, -0.05), (0.2, 0.02, 1.9e-07)], [], [(0, 1, 3, 2), (2, 3, 7, 6), (6, 7, 5, 4), (4, 5, 1, 0), (2, 6, 4, 0), (7, 3, 1, 5)])
_uv = me_007_1.uv_layers.new(name='UVマップ')
_uv.uv.foreach_set('vector', [0.375, 0.0, 0.625, 0.0, 0.625, 0.25, 0.375, 0.25, 0.375, 0.25, 0.625, 0.25, 0.625, 0.5, 0.375, 0.5, 0.375, 0.5, 0.625, 0.5, 0.625, 0.75, 0.375, 0.75, 0.375, 0.75, 0.625, 0.75, 0.625, 1.0, 0.375, 1.0, 0.125, 0.5, 0.375, 0.5, 0.375, 0.75, 0.125, 0.75, 0.625, 0.5, 0.875, 0.5, 0.875, 0.75, 0.625, 0.75])
me_007_1.materials.append(mat_001)
me_007_1.update()
me_008_1 = bpy.data.meshes.new('立方体.008')
me_008_1.from_pydata([(-1.0, -0.02, -0.05), (-1.0, -0.02, 1.9e-07), (-1.0, 0.02, -0.05), (-1.0, 0.02, 1.9e-07), (1.0, -0.02, -0.05), (1.0, -0.02, 1.9e-07), (1.0, 0.02, -0.05), (1.0, 0.02, 1.9e-07)], [], [(0, 1, 3, 2), (2, 3, 7, 6), (6, 7, 5, 4), (4, 5, 1, 0), (2, 6, 4, 0), (7, 3, 1, 5)])
_uv = me_008_1.uv_layers.new(name='UVマップ')
_uv.uv.foreach_set('vector', [0.375, 0.0, 0.625, 0.0, 0.625, 0.25, 0.375, 0.25, 0.375, 0.25, 0.625, 0.25, 0.625, 0.5, 0.375, 0.5, 0.375, 0.5, 0.625, 0.5, 0.625, 0.75, 0.375, 0.75, 0.375, 0.75, 0.625, 0.75, 0.625, 1.0, 0.375, 1.0, 0.125, 0.5, 0.375, 0.5, 0.375, 0.75, 0.125, 0.75, 0.625, 0.5, 0.875, 0.5, 0.875, 0.75, 0.625, 0.75])
me_008_1.materials.append(mat_001)
me_008_1.update()
me_012 = bpy.data.meshes.new('立方体.012')
me_012.from_pydata([(-1.0, -0.02, -0.05), (-1.0, -0.02, 0.22), (-1.0, 0.02, -0.05), (-1.0, 0.02, 0.22), (-0.9, -0.02, -0.05), (-0.9, -0.02, 0.22), (-0.9, 0.02, -0.05), (-0.9, 0.02, 0.22)], [], [(0, 1, 3, 2), (2, 3, 7, 6), (6, 7, 5, 4), (4, 5, 1, 0), (2, 6, 4, 0), (7, 3, 1, 5)])
_uv = me_012.uv_layers.new(name='UVマップ')
_uv.uv.foreach_set('vector', [0.375, 0.0, 0.625, 0.0, 0.625, 0.25, 0.375, 0.25, 0.375, 0.25, 0.625, 0.25, 0.625, 0.5, 0.375, 0.5, 0.375, 0.5, 0.625, 0.5, 0.625, 0.75, 0.375, 0.75, 0.375, 0.75, 0.625, 0.75, 0.625, 1.0, 0.375, 1.0, 0.125, 0.5, 0.375, 0.5, 0.375, 0.75, 0.125, 0.75, 0.625, 0.5, 0.875, 0.5, 0.875, 0.75, 0.625, 0.75])
me_012.materials.append(mat_001)
me_012.update()
me_013 = bpy.data.meshes.new('立方体.013')
me_013.from_pydata([(-1.0, -0.02, -0.05), (-1.0, -0.02, 0.22), (-1.0, 0.02, -0.05), (-1.0, 0.02, 0.22), (-0.9, -0.02, -0.05), (-0.9, -0.02, 0.22), (-0.9, 0.02, -0.05), (-0.9, 0.02, 0.22)], [], [(0, 1, 3, 2), (2, 3, 7, 6), (6, 7, 5, 4), (4, 5, 1, 0), (2, 6, 4, 0), (7, 3, 1, 5)])
_uv = me_013.uv_layers.new(name='UVマップ')
_uv.uv.foreach_set('vector', [0.375, 0.0, 0.625, 0.0, 0.625, 0.25, 0.375, 0.25, 0.375, 0.25, 0.625, 0.25, 0.625, 0.5, 0.375, 0.5, 0.375, 0.5, 0.625, 0.5, 0.625, 0.75, 0.375, 0.75, 0.375, 0.75, 0.625, 0.75, 0.625, 1.0, 0.375, 1.0, 0.125, 0.5, 0.375, 0.5, 0.375, 0.75, 0.125, 0.75, 0.625, 0.5, 0.875, 0.5, 0.875, 0.75, 0.625, 0.75])
me_013.materials.append(mat_001)
me_013.update()
me_014 = bpy.data.meshes.new('立方体.014')
me_014.from_pydata([(-10.0, -0.02, -0.025), (-10.0, -0.02, 0.025), (-10.0, 0.02, -0.025), (-10.0, 0.02, 0.025), (10.0, -0.02, -0.025), (10.0, -0.02, 0.025), (10.0, 0.02, -0.025), (10.0, 0.02, 0.025)], [], [(0, 1, 3, 2), (2, 3, 7, 6), (6, 7, 5, 4), (4, 5, 1, 0), (2, 6, 4, 0), (7, 3, 1, 5)])
_uv = me_014.uv_layers.new(name='UVマップ')
_uv.uv.foreach_set('vector', [0.375, 0.0, 0.625, 0.0, 0.625, 0.25, 0.375, 0.25, 0.375, 0.25, 0.625, 0.25, 0.625, 0.5, 0.375, 0.5, 0.375, 0.5, 0.625, 0.5, 0.625, 0.75, 0.375, 0.75, 0.375, 0.75, 0.625, 0.75, 0.625, 1.0, 0.375, 1.0, 0.125, 0.5, 0.375, 0.5, 0.375, 0.75, 0.125, 0.75, 0.625, 0.5, 0.875, 0.5, 0.875, 0.75, 0.625, 0.75])
me_014.materials.append(mat_001)
me_014.update()
me_015 = bpy.data.meshes.new('立方体.015')
me_015.from_pydata([(-10.0, -0.02, 0.025), (-10.0, -0.02, 0.225), (-10.0, 0.02, 0.025), (-10.0, 0.02, 0.225), (10.0, -0.02, 0.025), (10.0, -0.02, 0.225), (10.0, 0.02, 0.025), (10.0, 0.02, 0.225)], [], [(0, 1, 3, 2), (2, 3, 7, 6), (6, 7, 5, 4), (4, 5, 1, 0), (2, 6, 4, 0), (7, 3, 1, 5)])
_uv = me_015.uv_layers.new(name='UVマップ')
_uv.uv.foreach_set('vector', [0.375, 0.0, 0.625, 0.0, 0.625, 0.25, 0.375, 0.25, 0.375, 0.25, 0.625, 0.25, 0.625, 0.5, 0.375, 0.5, 0.375, 0.5, 0.625, 0.5, 0.625, 0.75, 0.375, 0.75, 0.375, 0.75, 0.625, 0.75, 0.625, 1.0, 0.375, 1.0, 0.125, 0.5, 0.375, 0.5, 0.375, 0.75, 0.125, 0.75, 0.625, 0.5, 0.875, 0.5, 0.875, 0.75, 0.625, 0.75])
me_015.materials.append(mat_001)
me_015.update()
me_025 = bpy.data.meshes.new('立方体.025')
me_025.from_pydata([(0.125, 0.275, -0.6583), (-0.025, 0.275, 0.3417), (0.125, 0.325, -0.6583), (-0.025, 0.325, 0.3417), (0.175, 0.275, -0.6583), (0.025, 0.275, 0.3417), (0.175, 0.325, -0.6583), (0.025, 0.325, 0.3417), (0.125, -0.325, -0.6583), (-0.025, -0.325, 0.3417), (0.125, -0.275, -0.6583), (-0.025, -0.275, 0.3417), (0.175, -0.325, -0.6583), (0.025, -0.325, 0.3417), (0.175, -0.275, -0.6583), (0.025, -0.275, 0.3417), (-0.025, -0.325, 0.2917), (-0.025, -0.325, 0.3417), (-0.025, 0.325, 0.2917), (-0.025, 0.325, 0.3417), (0.025, -0.325, 0.2917), (0.025, -0.325, 0.3417), (0.025, 0.325, 0.2917), (0.025, 0.325, 0.3417), (-0.025, -0.325, -0.4583), (-0.025, -0.275, -0.4583), (0.025, -0.275, -0.4583), (0.025, -0.325, -0.4583), (-0.025, 0.275, -0.4583), (-0.025, 0.325, -0.4583), (0.025, 0.325, -0.4583), (0.025, 0.275, -0.4583)], [], [(28, 1, 3, 29), (29, 3, 7, 30), (30, 7, 5, 31), (31, 5, 1, 28), (2, 6, 4, 0), (7, 3, 1, 5), (24, 9, 11, 25), (25, 11, 15, 26), (26, 15, 13, 27), (27, 13, 9, 24), (10, 14, 12, 8), (15, 11, 9, 13), (16, 17, 19, 18), (18, 19, 23, 22), (22, 23, 21, 20), (20, 21, 17, 16), (18, 22, 20, 16), (23, 19, 17, 21), (12, 27, 24, 8), (14, 26, 27, 12), (10, 25, 26, 14), (8, 24, 25, 10), (4, 31, 28, 0), (6, 30, 31, 4), (2, 29, 30, 6), (0, 28, 29, 2)])
_uv = me_025.uv_layers.new(name='UVマップ')
_uv.uv.foreach_set('vector', [0.375, 0.0, 0.625, 0.0, 0.625, 0.25, 0.375, 0.25, 0.375, 0.25, 0.625, 0.25, 0.625, 0.5, 0.375, 0.5, 0.375, 0.5, 0.625, 0.5, 0.625, 0.75, 0.375, 0.75, 0.375, 0.75, 0.625, 0.75, 0.625, 1.0, 0.375, 1.0, 0.125, 0.5, 0.375, 0.5, 0.375, 0.75, 0.125, 0.75, 0.625, 0.5, 0.875, 0.5, 0.875, 0.75, 0.625, 0.75, 0.375, 0.0, 0.625, 0.0, 0.625, 0.25, 0.375, 0.25, 0.375, 0.25, 0.625, 0.25, 0.625, 0.5, 0.375, 0.5, 0.375, 0.5, 0.625, 0.5, 0.625, 0.75, 0.375, 0.75, 0.375, 0.75, 0.625, 0.75, 0.625, 1.0, 0.375, 1.0, 0.125, 0.5, 0.375, 0.5, 0.375, 0.75, 0.125, 0.75, 0.625, 0.5, 0.875, 0.5, 0.875, 0.75, 0.625, 0.75, 0.375, 0.0, 0.625, 0.0, 0.625, 0.25, 0.375, 0.25, 0.375, 0.25, 0.625, 0.25, 0.625, 0.5, 0.375, 0.5, 0.375, 0.5, 0.625, 0.5, 0.625, 0.75, 0.375, 0.75, 0.375, 0.75, 0.625, 0.75, 0.625, 1.0, 0.375, 1.0, 0.125, 0.5, 0.375, 0.5, 0.375, 0.75, 0.125, 0.75, 0.625, 0.5, 0.875, 0.5, 0.875, 0.75, 0.625, 0.75, 0.375, 0.75, 0.375, 0.75, 0.375, 1.0, 0.375, 1.0, 0.375, 0.5, 0.375, 0.5, 0.375, 0.75, 0.375, 0.75, 0.375, 0.25, 0.375, 0.25, 0.375, 0.5, 0.375, 0.5, 0.375, 0.0, 0.375, 0.0, 0.375, 0.25, 0.375, 0.25, 0.375, 0.75, 0.375, 0.75, 0.375, 1.0, 0.375, 1.0, 0.375, 0.5, 0.375, 0.5, 0.375, 0.75, 0.375, 0.75, 0.375, 0.25, 0.375, 0.25, 0.375, 0.5, 0.375, 0.5, 0.375, 0.0, 0.375, 0.0, 0.375, 0.25, 0.375, 0.25])
me_025.materials.append(mat_x_3)
me_025.update()
me_002_1 = bpy.data.meshes.new('平面.002')
me_002_1.from_pydata([(-1.0, 0.0, 0.0), (1.0, 0.0, 0.0), (-1.0, 0.1, 0.0), (1.0, 0.1, 0.0), (-1.0, 0.1, -0.05), (-1.0, 0.0, -0.05), (1.0, 0.0, -0.05), (1.0, 0.1, -0.05)], [], [(0, 2, 3, 1), (5, 6, 7, 4), (1, 3, 7, 6), (2, 0, 5, 4), (3, 2, 4, 7), (0, 1, 6, 5)])
_uv = me_002_1.uv_layers.new(name='UVマップ')
_uv.uv.foreach_set('vector', [0.0, 0.0, 0.0, 1.0, 1.0, 1.0, 1.0, 0.0, 0.0, 0.0, 1.0, 0.0, 1.0, 1.0, 0.0, 1.0, 1.0, 0.0, 1.0, 1.0, 1.0, 1.0, 1.0, 0.0, 0.0, 1.0, 0.0, 0.0, 0.0, 0.0, 0.0, 1.0, 1.0, 1.0, 0.0, 1.0, 0.0, 1.0, 1.0, 1.0, 0.0, 0.0, 1.0, 0.0, 1.0, 0.0, 0.0, 0.0])
me_002_1.materials.append(mat_002)
me_002_1.update()
me_010_1 = bpy.data.meshes.new('円柱.010')
me_010_1.from_pydata([(-1.49e-08, 0.025, -2.5), (-1.49e-08, 0.025, 2.5), (0.01768, 0.01768, -2.5), (0.01768, 0.01768, 2.5), (0.025, 2.91e-10, -2.5), (0.025, 2.91e-10, 2.5), (0.01768, -0.01768, -2.5), (0.01768, -0.01768, 2.5), (-1.49e-08, -0.025, -2.5), (-1.49e-08, -0.025, 2.5), (-0.01768, -0.01768, -2.5), (-0.01768, -0.01768, 2.5), (-0.025, 2.91e-10, -2.5), (-0.025, 2.91e-10, 2.5), (-0.01768, 0.01768, -2.5), (-0.01768, 0.01768, 2.5)], [], [(0, 1, 3, 2), (2, 3, 5, 4), (4, 5, 7, 6), (6, 7, 9, 8), (8, 9, 11, 10), (10, 11, 13, 12), (3, 1, 15, 13, 11, 9, 7, 5), (12, 13, 15, 14), (14, 15, 1, 0), (0, 2, 4, 6, 8, 10, 12, 14)])
_uv = me_010_1.uv_layers.new(name='UVマップ')
_uv.uv.foreach_set('vector', [1.0, 0.5, 1.0, 1.0, 0.875, 1.0, 0.875, 0.5, 0.875, 0.5, 0.875, 1.0, 0.75, 1.0, 0.75, 0.5, 0.75, 0.5, 0.75, 1.0, 0.625, 1.0, 0.625, 0.5, 0.625, 0.5, 0.625, 1.0, 0.5, 1.0, 0.5, 0.5, 0.5, 0.5, 0.5, 1.0, 0.375, 1.0, 0.375, 0.5, 0.375, 0.5, 0.375, 1.0, 0.25, 1.0, 0.25, 0.5, 0.4197, 0.4197, 0.25, 0.49, 0.08029, 0.4197, 0.01, 0.25, 0.08029, 0.08029, 0.25, 0.01, 0.4197, 0.08029, 0.49, 0.25, 0.25, 0.5, 0.25, 1.0, 0.125, 1.0, 0.125, 0.5, 0.125, 0.5, 0.125, 1.0, 0.0, 1.0, 0.0, 0.5, 0.75, 0.49, 0.9197, 0.4197, 0.99, 0.25, 0.9197, 0.08029, 0.75, 0.01, 0.5803, 0.08029, 0.51, 0.25, 0.5803, 0.4197])
me_010_1.materials.append(mat_001_1)
me_010_1.update()
me_x_1 = bpy.data.meshes.new('立方体')
me_x_1.from_pydata([(-0.075, -2.5, -2.575), (-0.075, -2.5, 2.575), (-0.075, 2.5, -2.575), (-0.075, 2.5, 2.575), (-0.075, 2.5, -3.125), (-0.075, -2.5, -3.125), (0.075, 2.5, -3.125), (0.075, -2.5, -3.125), (13.77, -2.5, -2.575), (13.77, 2.5, -2.575), (13.77, -2.5, -3.125), (13.77, 2.5, -3.125), (0.575, -2.5, -2.575), (0.075, -2.5, -2.075), (-0.07495, -2.5, -2.575), (0.075, -2.5, -3.075), (0.075, 2.5, -2.075), (0.575, 2.5, -2.575), (0.075, 2.5, -3.075), (-0.07495, 2.5, -2.575), (-0.075, -2.5, 2.925), (-0.075, 2.5, 2.925), (0.075, 2.5, 2.925), (0.075, -2.5, 2.925), (13.77, 2.5, 2.575), (13.77, -2.5, 2.575), (13.77, 2.5, 2.925), (13.77, -2.5, 2.925), (0.075, -2.5, 2.075), (0.575, -2.5, 2.575), (0.075, -2.5, 2.925), (-0.07495, -2.5, 2.575), (0.575, 2.5, 2.575), (0.075, 2.5, 2.075), (-0.07495, 2.5, 2.575), (0.075, 2.5, 2.925)], [], [(0, 1, 3, 2), (16, 33, 28, 13), (15, 14, 0, 5, 7), (6, 18, 17, 9, 11), (35, 34, 3, 21, 22), (4, 6, 7, 5), (0, 2, 4, 5), (1, 31, 30, 23, 20), (12, 15, 7, 10, 8), (9, 8, 10, 11), (32, 35, 22, 26, 24), (7, 6, 11, 10), (2, 19, 18, 6, 4), (12, 13, 14, 15), (16, 17, 18, 19), (12, 17, 16, 13), (17, 12, 8, 9), (22, 21, 20, 23), (23, 30, 29, 25, 27), (2, 3, 34, 33, 16, 19), (3, 1, 20, 21), (25, 24, 26, 27), (14, 13, 28, 31, 1, 0), (22, 23, 27, 26), (28, 29, 30, 31), (32, 33, 34, 35), (32, 29, 28, 33), (29, 32, 24, 25)])
_uv = me_x_1.uv_layers.new(name='UVマップ')
_uv.uv.foreach_set('vector', [0.375, 0.0, 0.625, 0.0, 0.625, 0.25, 0.375, 0.25, 0.3993, 0.5, 0.6007, 0.5, 0.6007, 0.75, 0.3993, 0.75, 0.375, 0.75, 0.375, 0.9999, 0.375, 1.0, 0.375, 1.0, 0.375, 0.75, 0.375, 0.5, 0.375, 0.5, 0.375, 0.5, 0.375, 0.5, 0.375, 0.5, 0.625, 0.5, 0.625, 0.2501, 0.625, 0.25, 0.625, 0.25, 0.625, 0.5, 0.125, 0.5, 0.375, 0.5, 0.375, 0.75, 0.125, 0.75, 0.375, 0.0, 0.375, 0.25, 0.375, 0.25, 0.375, 0.0, 0.625, 1.0, 0.625, 0.9999, 0.625, 0.75, 0.625, 0.75, 0.625, 1.0, 0.375, 0.75, 0.375, 0.75, 0.375, 0.75, 0.375, 0.75, 0.375, 0.75, 0.375, 0.5, 0.375, 0.75, 0.375, 0.75, 0.375, 0.5, 0.625, 0.5, 0.625, 0.5, 0.625, 0.5, 0.625, 0.5, 0.625, 0.5, 0.375, 0.75, 0.375, 0.5, 0.375, 0.5, 0.375, 0.75, 0.375, 0.25, 0.375, 0.2501, 0.375, 0.5, 0.375, 0.5, 0.375, 0.25, 0.375, 0.75, 0.375, 0.75, 0.375, 0.9999, 0.375, 0.75, 0.3993, 0.5, 0.375, 0.5, 0.375, 0.5, 0.375, 0.2501, 0.375, 0.75, 0.375, 0.5, 0.3993, 0.5, 0.3993, 0.75, 0.375, 0.5, 0.375, 0.75, 0.375, 0.75, 0.375, 0.5, 0.625, 0.5, 0.875, 0.5, 0.875, 0.75, 0.625, 0.75, 0.625, 0.75, 0.625, 0.75, 0.625, 0.75, 0.625, 0.75, 0.625, 0.75, 0.375, 0.25, 0.625, 0.25, 0.625, 0.2501, 0.6007, 0.5, 0.3993, 0.5, 0.375, 0.2501, 0.625, 0.25, 0.625, 0.0, 0.625, 0.0, 0.625, 0.25, 0.625, 0.75, 0.625, 0.5, 0.625, 0.5, 0.625, 0.75, 0.375, 0.9999, 0.3993, 0.75, 0.6007, 0.75, 0.625, 0.9999, 0.625, 1.0, 0.375, 1.0, 0.625, 0.5, 0.625, 0.75, 0.625, 0.75, 0.625, 0.5, 0.6007, 0.75, 0.625, 0.75, 0.625, 0.75, 0.625, 0.9999, 0.625, 0.5, 0.625, 0.5, 0.625, 0.2501, 0.625, 0.5, 0.625, 0.5, 0.625, 0.75, 0.6007, 0.75, 0.6007, 0.5, 0.625, 0.75, 0.625, 0.5, 0.625, 0.5, 0.625, 0.75])
me_x_1.materials.append(mat_001)
me_x_1.update()
me_033 = bpy.data.meshes.new('立方体.033')
me_033.from_pydata([(-1.0, -1.0, -0.05), (-1.0, -1.0, 0.05), (-1.0, 1.0, -0.05), (-1.0, 1.0, 0.05), (1.0, -1.0, -0.05), (1.0, -1.0, 0.05), (1.0, 1.0, -0.05), (1.0, 1.0, 0.05)], [], [(0, 1, 3, 2), (2, 3, 7, 6), (6, 7, 5, 4), (4, 5, 1, 0), (2, 6, 4, 0), (7, 3, 1, 5)])
_uv = me_033.uv_layers.new(name='UVマップ')
_uv.uv.foreach_set('vector', [0.375, 0.0, 0.625, 0.0, 0.625, 0.25, 0.375, 0.25, 0.375, 0.25, 0.625, 0.25, 0.625, 0.5, 0.375, 0.5, 0.375, 0.5, 0.625, 0.5, 0.625, 0.75, 0.375, 0.75, 0.375, 0.75, 0.625, 0.75, 0.625, 1.0, 0.375, 1.0, 0.125, 0.5, 0.375, 0.5, 0.375, 0.75, 0.125, 0.75, 0.625, 0.5, 0.875, 0.5, 0.875, 0.75, 0.625, 0.75])
me_033.materials.append(mat_x_2)
me_033.update()
me_003_2 = bpy.data.meshes.new('平面.003')
me_003_2.from_pydata([(-2.3, -2.5, 0.0), (2.3, -2.5, 0.0), (-2.3, 2.5, 0.0), (2.3, 2.5, 0.0)], [], [(0, 1, 3, 2)])
_uv = me_003_2.uv_layers.new(name='UVマップ')
_uv.uv.foreach_set('vector', [0.0, 0.0, 1.0, 0.0, 1.0, 1.0, 0.0, 1.0])
me_003_2.update()
me_004_1 = bpy.data.meshes.new('平面.004')
me_004_1.from_pydata([(-2.3, -2.5, 0.0), (2.3, -2.5, 0.0), (-2.3, 2.5, 0.0), (2.3, 2.5, 0.0)], [], [(0, 1, 3, 2)])
_uv = me_004_1.uv_layers.new(name='UVマップ')
_uv.uv.foreach_set('vector', [0.0, 0.0, 1.0, 0.0, 1.0, 1.0, 0.0, 1.0])
me_004_1.update()
me_023 = bpy.data.meshes.new('立方体.023')
me_023.from_pydata([(-3.6, -2.5, -0.05), (-3.6, -2.5, 0.05), (-3.6, 2.5, -0.05), (-3.6, 2.5, 0.05), (3.6, -2.5, -0.05), (3.6, -2.5, 0.05), (3.6, 2.5, -0.05), (3.6, 2.5, 0.05)], [], [(0, 1, 3, 2), (2, 3, 7, 6), (6, 7, 5, 4), (4, 5, 1, 0), (2, 6, 4, 0), (7, 3, 1, 5)])
_uv = me_023.uv_layers.new(name='UVマップ')
_uv.uv.foreach_set('vector', [0.375, 0.0, 0.625, 0.0, 0.625, 0.25, 0.375, 0.25, 0.375, 0.25, 0.625, 0.25, 0.625, 0.5, 0.375, 0.5, 0.375, 0.5, 0.625, 0.5, 0.625, 0.75, 0.375, 0.75, 0.375, 0.75, 0.625, 0.75, 0.625, 1.0, 0.375, 1.0, 0.125, 0.5, 0.375, 0.5, 0.375, 0.75, 0.125, 0.75, 0.625, 0.5, 0.875, 0.5, 0.875, 0.75, 0.625, 0.75])
me_023.materials.append(mat_001)
me_023.update()
me_032 = bpy.data.meshes.new('立方体.032')
me_032.from_pydata([(-0.25, -2.375, -0.6), (-0.25, -2.375, 0.6), (-0.25, 2.625, -0.6), (-0.25, 2.625, 0.6), (0.25, -2.375, -0.6), (0.25, -2.375, 0.6), (0.25, 2.625, -0.6), (0.25, 2.625, 0.6)], [], [(0, 1, 3, 2), (2, 3, 7, 6), (6, 7, 5, 4), (4, 5, 1, 0), (2, 6, 4, 0), (7, 3, 1, 5)])
_uv = me_032.uv_layers.new(name='UVマップ')
_uv.uv.foreach_set('vector', [0.375, 0.0, 0.625, 0.0, 0.625, 0.25, 0.375, 0.25, 0.375, 0.25, 0.625, 0.25, 0.625, 0.5, 0.375, 0.5, 0.375, 0.5, 0.625, 0.5, 0.625, 0.75, 0.375, 0.75, 0.375, 0.75, 0.625, 0.75, 0.625, 1.0, 0.375, 1.0, 0.125, 0.5, 0.375, 0.5, 0.375, 0.75, 0.125, 0.75, 0.625, 0.5, 0.875, 0.5, 0.875, 0.75, 0.625, 0.75])
me_032.materials.append(mat_001)
me_032.update()
me_034 = bpy.data.meshes.new('立方体.034')
me_034.from_pydata([(-1.0, -0.02, -0.05), (-1.0, -0.02, 0.25), (-1.0, 0.02, -0.05), (-1.0, 0.02, 0.25), (1.0, -0.02, -0.05), (1.0, -0.02, 0.25), (1.0, 0.02, -0.05), (1.0, 0.02, 0.25)], [], [(0, 1, 3, 2), (2, 3, 7, 6), (6, 7, 5, 4), (4, 5, 1, 0), (2, 6, 4, 0), (7, 3, 1, 5)])
_uv = me_034.uv_layers.new(name='UVマップ')
_uv.uv.foreach_set('vector', [0.375, 0.0, 0.625, 0.0, 0.625, 0.25, 0.375, 0.25, 0.375, 0.25, 0.625, 0.25, 0.625, 0.5, 0.375, 0.5, 0.375, 0.5, 0.625, 0.5, 0.625, 0.75, 0.375, 0.75, 0.375, 0.75, 0.625, 0.75, 0.625, 1.0, 0.375, 1.0, 0.125, 0.5, 0.375, 0.5, 0.375, 0.75, 0.125, 0.75, 0.625, 0.5, 0.875, 0.5, 0.875, 0.75, 0.625, 0.75])
me_034.materials.append(mat_002)
me_034.update()
me_035 = bpy.data.meshes.new('立方体.035')
me_035.from_pydata([(-1.0, -0.02, -0.05), (-1.0, -0.02, 0.05), (-1.0, 0.02, -0.05), (-1.0, 0.02, 0.05), (1.0, -0.02, -0.05), (1.0, -0.02, 0.05), (1.0, 0.02, -0.05), (1.0, 0.02, 0.05)], [], [(0, 1, 3, 2), (2, 3, 7, 6), (6, 7, 5, 4), (4, 5, 1, 0), (2, 6, 4, 0), (7, 3, 1, 5)])
_uv = me_035.uv_layers.new(name='UVマップ')
_uv.uv.foreach_set('vector', [0.375, 0.0, 0.625, 0.0, 0.625, 0.25, 0.375, 0.25, 0.375, 0.25, 0.625, 0.25, 0.625, 0.5, 0.375, 0.5, 0.375, 0.5, 0.625, 0.5, 0.625, 0.75, 0.375, 0.75, 0.375, 0.75, 0.625, 0.75, 0.625, 1.0, 0.375, 1.0, 0.125, 0.5, 0.375, 0.5, 0.375, 0.75, 0.125, 0.75, 0.625, 0.5, 0.875, 0.5, 0.875, 0.75, 0.625, 0.75])
me_035.materials.append(mat_002)
me_035.update()
me_036 = bpy.data.meshes.new('立方体.036')
me_036.from_pydata([(-1.0, -0.02, -0.05), (-1.0, -0.02, 0.95), (-1.0, 0.02, -0.05), (-1.0, 0.02, 0.95), (1.0, -0.02, -0.05), (1.0, -0.02, 0.95), (1.0, 0.02, -0.05), (1.0, 0.02, 0.95)], [], [(0, 1, 3, 2), (2, 3, 7, 6), (6, 7, 5, 4), (4, 5, 1, 0), (2, 6, 4, 0), (7, 3, 1, 5)])
_uv = me_036.uv_layers.new(name='UVマップ')
_uv.uv.foreach_set('vector', [0.375, 0.0, 0.625, 0.0, 0.625, 0.25, 0.375, 0.25, 0.375, 0.25, 0.625, 0.25, 0.625, 0.5, 0.375, 0.5, 0.375, 0.5, 0.625, 0.5, 0.625, 0.75, 0.375, 0.75, 0.375, 0.75, 0.625, 0.75, 0.625, 1.0, 0.375, 1.0, 0.125, 0.5, 0.375, 0.5, 0.375, 0.75, 0.125, 0.75, 0.625, 0.5, 0.875, 0.5, 0.875, 0.75, 0.625, 0.75])
me_036.materials.append(mat_002)
me_036.update()
me_037 = bpy.data.meshes.new('立方体.037')
me_037.from_pydata([(-1.0, -0.02, -0.05), (-1.0, -0.02, 0.05), (-1.0, 0.02, -0.05), (-1.0, 0.02, 0.05), (1.0, -0.02, -0.05), (1.0, -0.02, 0.05), (1.0, 0.02, -0.05), (1.0, 0.02, 0.05)], [], [(0, 1, 3, 2), (2, 3, 7, 6), (6, 7, 5, 4), (4, 5, 1, 0), (2, 6, 4, 0), (7, 3, 1, 5)])
_uv = me_037.uv_layers.new(name='UVマップ')
_uv.uv.foreach_set('vector', [0.375, 0.0, 0.625, 0.0, 0.625, 0.25, 0.375, 0.25, 0.375, 0.25, 0.625, 0.25, 0.625, 0.5, 0.375, 0.5, 0.375, 0.5, 0.625, 0.5, 0.625, 0.75, 0.375, 0.75, 0.375, 0.75, 0.625, 0.75, 0.625, 1.0, 0.375, 1.0, 0.125, 0.5, 0.375, 0.5, 0.375, 0.75, 0.125, 0.75, 0.625, 0.5, 0.875, 0.5, 0.875, 0.75, 0.625, 0.75])
me_037.materials.append(mat_002)
me_037.update()

# ---- objects
ob_light = bpy.data.objects.new('Light', light_light)
ob_camera = bpy.data.objects.new('Camera', cam_camera)
ob_003 = bpy.data.objects.new('立方体.003', me_003)
ob_009 = bpy.data.objects.new('立方体.009', me_009)
ob_010 = bpy.data.objects.new('立方体.010', me_010)
ob_x = bpy.data.objects.new('円柱', me_005)
ob_001 = bpy.data.objects.new('円柱.001', me_003_1)
ob_x_1 = bpy.data.objects.new('立方体', me_001)
ob_001_1 = bpy.data.objects.new('立方体.001', me_002)
ob_002 = bpy.data.objects.new('円柱.002', me_006)
ob_003_1 = bpy.data.objects.new('円柱.003', me_007)
ob_002_1 = bpy.data.objects.new('立方体.002', me_004)
ob_004 = bpy.data.objects.new('円柱.004', me_008)
ob_001_2 = bpy.data.objects.new('平面.001', me_001_1)
ob_005 = bpy.data.objects.new('立方体.005', me_006_1)
ob_x_2 = bpy.data.objects.new('平面', me_x)
ob_006 = bpy.data.objects.new('円柱.006', me_011)
ob_016 = bpy.data.objects.new('立方体.016', me_018)
ob_018 = bpy.data.objects.new('立方体.018', me_020)
ob_019 = bpy.data.objects.new('立方体.019', me_021)
ob_004_1 = bpy.data.objects.new('立方体.004', me_005_1)
ob_014 = bpy.data.objects.new('立方体.014', me_016)
ob_017 = bpy.data.objects.new('立方体.017', me_019)
ob_015 = bpy.data.objects.new('立方体.015', me_017)
ob_006_1 = bpy.data.objects.new('立方体.006', me_007_1)
ob_007 = bpy.data.objects.new('立方体.007', me_008_1)
ob_008 = bpy.data.objects.new('立方体.008', me_012)
ob_011 = bpy.data.objects.new('立方体.011', me_013)
ob_012 = bpy.data.objects.new('立方体.012', me_014)
ob_013 = bpy.data.objects.new('立方体.013', me_015)
ob_033 = bpy.data.objects.new('立方体.033', me_025)
ob_002_2 = bpy.data.objects.new('平面.002', me_002_1)
ob_005_1 = bpy.data.objects.new('円柱.005', me_010_1)
ob_020 = bpy.data.objects.new('立方体.020', me_x_1)
ob_032 = bpy.data.objects.new('立方体.032', me_033)
ob_003_2 = bpy.data.objects.new('平面.003', me_003_2)
ob_004_2 = bpy.data.objects.new('平面.004', me_004_1)
ob_023 = bpy.data.objects.new('立方体.023', me_023)
ob_031 = bpy.data.objects.new('立方体.031', me_032)
ob_034 = bpy.data.objects.new('立方体.034', me_034)
ob_035 = bpy.data.objects.new('立方体.035', me_035)
ob_036 = bpy.data.objects.new('立方体.036', me_036)
ob_037 = bpy.data.objects.new('立方体.037', me_037)

# ---- transforms, parenting, visibility, modifiers, constraints
ob_light.location = (4.076, 1.005, 5.904)
ob_light.rotation_euler = (0.6503, 0.05522, 1.866)
ob_light.lock_rotations_4d = False
ob_light.empty_display_type = 'ARROWS'
ob_light.color = (0.0, 0.0, 0.0, 0.0)
ob_light.lineart.crease_threshold = 0.0
ob_camera.location = (7.359, -6.926, 4.958)
ob_camera.rotation_euler = (1.109, 0.0, 0.8149)
ob_camera.lock_rotations_4d = False
ob_camera.empty_display_type = 'ARROWS'
ob_camera.color = (0.0, 0.0, 0.0, 0.0)
ob_camera.display_type = 'WIRE'
ob_camera.lineart.crease_threshold = 0.0
ob_003.location = (0.0, 0.125, -0.25)
_m = ob_003.modifiers.new('配列', 'ARRAY')
_m.count = 8
_m.use_constant_offset = True
_m.constant_offset_displace = (0.0, 0.625, 0.0)
_m.use_relative_offset = False
_m.relative_offset_displace = (0.0, 1.0, 0.0)
ob_009.location = (-0.75, 2.5, 0.0)
ob_010.location = (0.75, 2.5, 0.0)
ob_x.location = (0.0, 2.5, 1.6)
ob_x.rotation_euler = (1.571, 0.0, 0.0)
ob_001.location = (0.0, 2.5, 1.6)
ob_001.rotation_euler = (1.571, 0.0, 0.0)
ob_x_1.location = (2.075, 2.5, 0.6)
ob_001_1.location = (-2.075, 2.5, 0.6)
ob_002.location = (2.2, 2.5, 1.0)
ob_002.rotation_euler = (1.571, 0.2618, 0.0)
ob_003_1.location = (2.3, 2.5, 1.6)
ob_003_1.rotation_euler = (1.571, 0.0, 0.0)
ob_002_1.location = (2.2, 2.5, 1.375)
ob_002_1.scale = (1.0, 2.5, 1.0)
ob_004.location = (1.47, 2.275, 3.307)
ob_004.rotation_euler = (1.571, -2.356, -0.0)
ob_004.scale = (-0.8, 0.8, 1.0)
ob_001_2.location = (1.635, 2.275, 3.246)
ob_001_2.rotation_euler = (0.0, -2.356, -0.0)
ob_001_2.scale = (-0.4, 1.0, 0.8)
ob_005.location = (0.0, 2.5, 3.33)
ob_005.scale = (0.025, 2.5, 1.0)
ob_x_2.location = (0.0, 1.0, -0.25)
ob_x_2.scale = (0.6, 1.0, 1.0)
ob_006.location = (-1.6, 2.5, 3.3)
ob_006.rotation_euler = (1.571, 0.0, 0.0)
ob_016.location = (-2.2, 0.0, 1.3)
_m = ob_016.modifiers.new('配列', 'ARRAY')
_m.count = 4
_m.use_constant_offset = True
_m.constant_offset_displace = (0.0, 0.0, 0.3)
_m.use_relative_offset = False
ob_018.location = (-1.725, 2.5, 0.25)
ob_018.scale = (0.5714, 1.0, 1.0)
ob_019.location = (1.325, 2.5, -0.2)
ob_019.scale = (0.5714, 1.0, 1.0)
ob_004_1.location = (2.287, 0.05, 1.275)
ob_004_1.scale = (1.0, 2.5, 1.0)
ob_014.location = (2.297, 0.05, 0.9741)
ob_014.rotation_euler = (0.0, 0.2618, 0.0)
ob_014.scale = (1.0, 1.0, 3.0)
ob_017.location = (-2.2, 0.0, 1.3)
_m = ob_017.modifiers.new('配列', 'ARRAY')
_m.count = 4
_m.use_constant_offset = True
_m.constant_offset_displace = (0.0, 0.0, 0.3)
_m.use_relative_offset = False
ob_015.location = (-1.635, 0.05, 3.335)
ob_015.rotation_euler = (0.0, 0.7854, 0.0)
ob_006_1.location = (-7.451e-10, 0.05, 3.43)
ob_006_1.scale = (0.1, 2.5, 1.0)
ob_007.location = (-7.451e-10, 0.05, 3.48)
ob_007.scale = (0.1, 2.5, 1.0)
ob_008.location = (-7.451e-10, 0.05, 3.53)
ob_008.scale = (0.1, 2.5, 1.0)
ob_011.location = (-7.451e-10, 0.05, 3.53)
ob_011.scale = (-0.1, 2.5, 1.0)
ob_012.location = (-7.451e-10, 0.05, 3.775)
ob_012.scale = (-0.1, 2.5, 1.0)
ob_013.location = (-7.451e-10, 0.05, 3.775)
ob_013.scale = (-0.005, 2.5, 1.0)
ob_033.location = (1.6, 0.325, 1.258)
_m = ob_033.modifiers.new('配列', 'ARRAY')
_m.count = 3
_m.use_constant_offset = True
_m.constant_offset_displace = (0.0, 0.8, 0.0)
_m.use_relative_offset = False
ob_002_2.location = (1.47, 0.275, 3.307)
ob_002_2.rotation_euler = (-0.0, -2.356, -0.0)
ob_002_2.scale = (-0.16, 0.8, 0.8)
ob_005_1.location = (1.724, 0.675, 3.052)
ob_005_1.rotation_euler = (1.571, -2.356, -0.0)
ob_005_1.scale = (-0.8, 0.8, 0.16)
ob_020.location = (-1.925, 2.5, 2.125)
_m = ob_020.modifiers.new('Auto Smooth', 'NODES')
_m.node_group = ng_auto_smooth
_gi = [s.identifier for s in ng_auto_smooth.interface.items_tree if s.item_type == 'SOCKET' and s.in_out == 'INPUT']
_m[_gi[1]] = 0.5236  # Angle
ob_032.location = (0.0, 2.5, 3.33)
ob_032.scale = (0.025, 2.5, 1.0)
ob_003_2.location = (11.37, 2.5, 2.1)
ob_003_2.rotation_euler = (3.142, 1.571, 0.0)
ob_004_2.location = (-1.6, 2.5, 2.1)
ob_004_2.rotation_euler = (0.0, 1.571, 0.0)
ob_023.location = (4.91, 2.5, 0.75)
ob_031.location = (4.91, 2.375, 4.1)
ob_031.scale = (14.4, 1.0, 1.0)
ob_034.location = (0.0, 0.05, 3.43)
ob_034.scale = (0.1, 2.5, 1.0)
ob_035.location = (0.0, 0.05, 3.73)
ob_035.scale = (0.25, 2.5, 1.0)
ob_036.location = (0.0, 0.05, 3.83)
ob_036.scale = (0.1, 2.5, 1.0)
ob_037.location = (0.0, 0.05, 4.641)
ob_037.scale = (0.4, 2.5, 1.0)

# ---- collection membership
col_x.objects.link(ob_light)
col_x.objects.link(ob_camera)
col_x.objects.link(ob_003)
col_x.objects.link(ob_009)
col_x.objects.link(ob_010)
col_x_2.objects.link(ob_x)
col_x_2.objects.link(ob_001)
col_x_2.objects.link(ob_x_1)
col_x_2.objects.link(ob_001_1)
col_x_2.objects.link(ob_002)
col_x_2.objects.link(ob_003_1)
col_x_2.objects.link(ob_002_1)
col_x_2.objects.link(ob_004)
col_x_2.objects.link(ob_001_2)
col_x_2.objects.link(ob_005)
col_x_2.objects.link(ob_x_2)
col_x_2.objects.link(ob_006)
col_x_2.objects.link(ob_016)
col_x_2.objects.link(ob_018)
col_x_2.objects.link(ob_019)
col_2_4m.objects.link(ob_004_1)
col_2_4m.objects.link(ob_014)
col_2_4m.objects.link(ob_017)
col_4_8m.objects.link(ob_015)
col_6m_001.objects.link(ob_006_1)
col_6m_001.objects.link(ob_007)
col_6m_001.objects.link(ob_008)
col_6m_001.objects.link(ob_011)
col_6m_001.objects.link(ob_012)
col_6m_001.objects.link(ob_013)
col_6m_001.objects.link(ob_033)
col_7_2m.objects.link(ob_002_2)
col_14_4m.objects.link(ob_005_1)
col_x_3.objects.link(ob_020)
col_x_3.objects.link(ob_032)
col_x_4.objects.link(ob_003_2)
col_x_4.objects.link(ob_004_2)
col_x_4.objects.link(ob_023)
col_x_4.objects.link(ob_031)
col_6m.objects.link(ob_034)
col_6m.objects.link(ob_035)
col_6m.objects.link(ob_036)
col_6m.objects.link(ob_037)
def _layer_coll(name, lc=None):
    lc = lc or bpy.context.view_layer.layer_collection
    for c in lc.children:
        if c.name == name: return c
        r = _layer_coll(name, c)
        if r: return r
_layer_coll('_線路').exclude = True
_layer_coll('トンネル').exclude = True
_layer_coll('連続ドンネル').exclude = True
_layer_coll('2.4m').exclude = True
_layer_coll('4,8m').exclude = True
_layer_coll('6m.001').exclude = True
_layer_coll('7.2m').exclude = True
_layer_coll('14.4m').exclude = True
_layer_coll('別ファイル').exclude = True

# ---- scene / render settings (as saved in the file)
scene.camera = ob_camera
scene.frame_start = 1; scene.frame_end = 250; scene.frame_set(0)
scene.render.engine = 'CYCLES'
scene.cycles.sampling_pattern = 'TABULATED_SOBOL'
scene.cycles.use_light_tree = False
scene.view_settings.view_transform = 'Raw'
bpy.context.view_layer.update()
